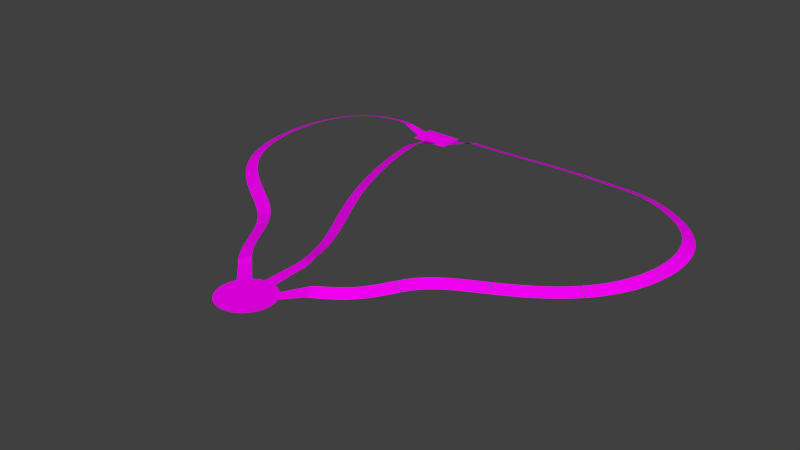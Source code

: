 # Source: exchange_floor.blend  (saved by Blender 2.75.0; exported with 4.5.12 LTS)
import bpy
from mathutils import Matrix  # noqa: F401  (used for matrix-valued properties, if any)

bpy.ops.wm.read_factory_settings(use_empty=True)
scene = bpy.context.scene
scene.name = 'Scene'

# ---- collections
col_collection_11 = bpy.data.collections.new('Collection 11'); scene.collection.children.link(col_collection_11)

# ---- images (referenced by path relative to the original .blend; pixels are not part of the script)
import os
ASSET_DIR = os.environ.get("B2B_ASSET_DIR", "")  # directory of the original .blend (textures are referenced by path, not embedded)
HERE = os.path.dirname(os.path.abspath(__file__))  # packed textures are extracted next to this script under _unpacked/

def load_image(name, relpath, width, height, colorspace="sRGB"):
    """Load a texture the original file referenced (path relative to the .blend, or extracted next to this script)."""
    p = next((c for c in (os.path.join(HERE, relpath), os.path.join(ASSET_DIR, relpath)) if relpath and os.path.exists(c)), "")
    if p:
        img = bpy.data.images.load(p, check_existing=True)
        img.name = name
    else:  # same state as the original file: an image datablock whose file is absent (Cycles renders it pink)
        img = bpy.data.images.new(name, width, height)
        img.source = "FILE"
        img.filepath = "//" + (relpath or name)
    img.colorspace_settings.name = colorspace
    return img
img_metal_dark_png = load_image('metal_dark.png', 'metal_dark.png', 1024, 1024, 'sRGB')
img_grate_defaultmaterial_curvature_png_001 = load_image('grate_DefaultMaterial_Curvature.png.001', 'grate_DefaultMaterial_Curvature.png', 1024, 1024, 'sRGB')
img_reactor_coolant_pump = load_image('reactor_coolant_pump', 'reactor_coolant_pump.png', 1024, 1024, 'sRGB')
img_metal_chrome_png = load_image('metal_chrome.png', 'metal_chrome.png', 1024, 1024, 'sRGB')
img_concrete = load_image('concrete', 'concrete.png', 1024, 1024, 'sRGB')
img_concrete_dark_png = load_image('concrete_dark.png', 'concrete_dark.png', 1024, 1024, 'sRGB')
img_metalwall02_png = load_image('metalwall02.png', 'metalwall02.png', 1024, 1024, 'sRGB')
img_metalwall01_png = load_image('metalwall01.png', 'light.png', 1024, 1024, 'sRGB')
img_metalfloor_blue_png = load_image('metalfloor_blue.png', 'metalfloor_blue.png', 1024, 1024, 'sRGB')
img_metalwall01_blu_png = load_image('metalwall01_blu.png', 'metalwall01_blu.png', 1024, 1024, 'sRGB')
img_metalwall02_dark_png = load_image('metalwall02_dark.png', 'metalwall02_dark.png', 1024, 1024, 'sRGB')
img_metalwall01_green_png = load_image('metalwall01_green.png', 'metalwall01_green.png', 1024, 1024, 'sRGB')
img_metalwall03_dark_png = load_image('metalwall03_dark.png', 'metalwall03_dark.png', 1024, 1024, 'sRGB')

# ---- materials (node trees are filled in below, after node groups)
mat_dark_concrete = bpy.data.materials.new('dark concrete')
mat_dark_concrete.alpha_threshold = 0.0
mat_dark_concrete.roughness = 0.5
mat_dark_metal = bpy.data.materials.new('dark metal')
mat_dark_metal.alpha_threshold = 0.0
mat_dark_metal.roughness = 0.5
mat_grate = bpy.data.materials.new('grate')
mat_grate.alpha_threshold = 0.0
mat_grate.roughness = 0.5
mat_material_003 = bpy.data.materials.new('Material.003')
mat_material_003.alpha_threshold = 0.0
mat_material_003.roughness = 0.5
mat_chrome = bpy.data.materials.new('chrome')
mat_chrome.alpha_threshold = 0.0
mat_chrome.roughness = 0.5
mat_concrete = bpy.data.materials.new('concrete')
mat_concrete.alpha_threshold = 0.0
mat_concrete.roughness = 0.5
mat_material_015 = bpy.data.materials.new('Material.015')
mat_material_015.alpha_threshold = 0.0
mat_material_015.roughness = 0.5
mat_metalwall02 = bpy.data.materials.new('metalwall02')
mat_metalwall02.alpha_threshold = 0.0
mat_metalwall02.roughness = 0.5
mat_metalwall01 = bpy.data.materials.new('metalwall01')
mat_metalwall01.alpha_threshold = 0.0
mat_metalwall01.roughness = 0.5
mat_dark_concrete_002 = bpy.data.materials.new('dark concrete.002')
mat_dark_concrete_002.alpha_threshold = 0.0
mat_dark_concrete_002.roughness = 0.5
mat_metalfloor_blue = bpy.data.materials.new('metalfloor_blue')
mat_metalfloor_blue.alpha_threshold = 0.0
mat_metalfloor_blue.roughness = 0.5
mat_material_008 = bpy.data.materials.new('Material.008')
mat_material_008.alpha_threshold = 0.0
mat_material_008.roughness = 0.5
mat_material_009 = bpy.data.materials.new('Material.009')
mat_material_009.alpha_threshold = 0.0
mat_material_009.roughness = 0.5
mat_material_010 = bpy.data.materials.new('Material.010')
mat_material_010.alpha_threshold = 0.0
mat_material_010.roughness = 0.5
mat_material_011 = bpy.data.materials.new('Material.011')
mat_material_011.alpha_threshold = 0.0
mat_material_011.roughness = 0.5
mat_metalwall02_dark = bpy.data.materials.new('metalwall02_dark')
mat_metalwall02_dark.alpha_threshold = 0.0
mat_metalwall02_dark.roughness = 0.5
mat_material_012 = bpy.data.materials.new('Material.012')
mat_material_012.alpha_threshold = 0.0
mat_material_012.roughness = 0.5
mat_material_013 = bpy.data.materials.new('Material.013')
mat_material_013.alpha_threshold = 0.0
mat_material_013.roughness = 0.5
mat_material_014 = bpy.data.materials.new('Material.014')
mat_material_014.alpha_threshold = 0.0
mat_material_014.roughness = 0.5
mat_material_016 = bpy.data.materials.new('Material.016')
mat_material_016.alpha_threshold = 0.0
mat_material_016.roughness = 0.5
mat_material_017 = bpy.data.materials.new('Material.017')
mat_material_017.alpha_threshold = 0.0
mat_material_017.roughness = 0.5
mat_material_018 = bpy.data.materials.new('Material.018')
mat_material_018.alpha_threshold = 0.0
mat_material_018.roughness = 0.5

# ---- material node trees
mat_dark_metal.use_nodes = True; mat_dark_metal.node_tree.nodes.clear()
_N = mat_dark_metal.node_tree.nodes; _L = mat_dark_metal.node_tree.links
n0 = _N.new('ShaderNodeOutputMaterial'); n0.name = 'Material Output'; n0.location = (300, 300)
n1 = _N.new('ShaderNodeBsdfDiffuse'); n1.name = 'Diffuse BSDF'; n1.location = (10, 300)
n2 = _N.new('ShaderNodeTexImage'); n2.name = 'Image Texture'; n2.location = (-180, 300)
n2.width = 140
n2.image = img_metal_dark_png
_L.new(n1.outputs[0], n0.inputs[0])
_L.new(n2.outputs[0], n1.inputs[0])
n0.is_active_output = True
mat_grate.use_nodes = True; mat_grate.node_tree.nodes.clear()
_N = mat_grate.node_tree.nodes; _L = mat_grate.node_tree.links
n0 = _N.new('ShaderNodeOutputMaterial'); n0.name = 'Material Output'; n0.location = (300, 300)
n1 = _N.new('ShaderNodeBsdfDiffuse'); n1.name = 'Diffuse BSDF'; n1.location = (10, 300)
n2 = _N.new('ShaderNodeTexImage'); n2.name = 'Image Texture'; n2.location = (-180, 300)
n2.width = 140
n2.image = img_grate_defaultmaterial_curvature_png_001
_L.new(n1.outputs[0], n0.inputs[0])
_L.new(n2.outputs[0], n1.inputs[0])
n0.is_active_output = True
mat_material_003.use_nodes = True; mat_material_003.node_tree.nodes.clear()
_N = mat_material_003.node_tree.nodes; _L = mat_material_003.node_tree.links
n0 = _N.new('ShaderNodeOutputMaterial'); n0.name = 'Material Output'; n0.location = (300, 300)
n1 = _N.new('ShaderNodeBsdfDiffuse'); n1.name = 'Diffuse BSDF'; n1.location = (10, 300)
n2 = _N.new('ShaderNodeTexImage'); n2.name = 'Image Texture'; n2.location = (-180, 300)
n2.width = 140
n2.image = img_reactor_coolant_pump
_L.new(n1.outputs[0], n0.inputs[0])
_L.new(n2.outputs[0], n1.inputs[0])
n0.is_active_output = True
mat_chrome.use_nodes = True; mat_chrome.node_tree.nodes.clear()
_N = mat_chrome.node_tree.nodes; _L = mat_chrome.node_tree.links
n0 = _N.new('ShaderNodeOutputMaterial'); n0.name = 'Material Output'; n0.location = (300, 300)
n1 = _N.new('ShaderNodeBsdfDiffuse'); n1.name = 'Diffuse BSDF'; n1.location = (10, 300)
n2 = _N.new('ShaderNodeTexImage'); n2.name = 'Image Texture'; n2.location = (-180, 300)
n2.width = 140
n2.image = img_metal_chrome_png
_L.new(n1.outputs[0], n0.inputs[0])
_L.new(n2.outputs[0], n1.inputs[0])
n0.is_active_output = True
mat_concrete.use_nodes = True; mat_concrete.node_tree.nodes.clear()
_N = mat_concrete.node_tree.nodes; _L = mat_concrete.node_tree.links
n0 = _N.new('ShaderNodeOutputMaterial'); n0.name = 'Material Output'; n0.location = (300, 300)
n1 = _N.new('ShaderNodeBsdfDiffuse'); n1.name = 'Diffuse BSDF'; n1.location = (10, 300)
n2 = _N.new('ShaderNodeTexImage'); n2.name = 'Image Texture'; n2.location = (-180, 300)
n2.width = 140
n2.image = img_concrete
_L.new(n1.outputs[0], n0.inputs[0])
_L.new(n2.outputs[0], n1.inputs[0])
n0.is_active_output = True
mat_material_015.use_nodes = True; mat_material_015.node_tree.nodes.clear()
_N = mat_material_015.node_tree.nodes; _L = mat_material_015.node_tree.links
n0 = _N.new('ShaderNodeOutputMaterial'); n0.name = 'Material Output'; n0.location = (300, 300)
n1 = _N.new('ShaderNodeBsdfDiffuse'); n1.name = 'Diffuse BSDF'; n1.location = (10, 300)
n2 = _N.new('ShaderNodeTexImage'); n2.name = 'Image Texture'; n2.location = (-180, 300)
n2.width = 140
n2.image = img_concrete_dark_png
_L.new(n1.outputs[0], n0.inputs[0])
_L.new(n2.outputs[0], n1.inputs[0])
n0.is_active_output = True
mat_metalwall02.use_nodes = True; mat_metalwall02.node_tree.nodes.clear()
_N = mat_metalwall02.node_tree.nodes; _L = mat_metalwall02.node_tree.links
n0 = _N.new('ShaderNodeOutputMaterial'); n0.name = 'Material Output'; n0.location = (300, 300)
n1 = _N.new('ShaderNodeBsdfDiffuse'); n1.name = 'Diffuse BSDF'; n1.location = (10, 300)
n2 = _N.new('ShaderNodeTexImage'); n2.name = 'Image Texture'; n2.location = (-180, 300)
n2.width = 140
n2.image = img_metalwall02_png
_L.new(n1.outputs[0], n0.inputs[0])
_L.new(n2.outputs[0], n1.inputs[0])
n0.is_active_output = True
mat_metalwall01.use_nodes = True; mat_metalwall01.node_tree.nodes.clear()
_N = mat_metalwall01.node_tree.nodes; _L = mat_metalwall01.node_tree.links
n0 = _N.new('ShaderNodeOutputMaterial'); n0.name = 'Material Output'; n0.location = (300, 300)
n1 = _N.new('ShaderNodeBsdfDiffuse'); n1.name = 'Diffuse BSDF'; n1.location = (10, 300)
n2 = _N.new('ShaderNodeTexImage'); n2.name = 'Image Texture'; n2.location = (-180, 300)
n2.width = 140
n2.image = img_metalwall01_png
_L.new(n1.outputs[0], n0.inputs[0])
_L.new(n2.outputs[0], n1.inputs[0])
n0.is_active_output = True
mat_metalfloor_blue.use_nodes = True; mat_metalfloor_blue.node_tree.nodes.clear()
_N = mat_metalfloor_blue.node_tree.nodes; _L = mat_metalfloor_blue.node_tree.links
n0 = _N.new('ShaderNodeOutputMaterial'); n0.name = 'Material Output'; n0.location = (300, 300)
n1 = _N.new('ShaderNodeBsdfDiffuse'); n1.name = 'Diffuse BSDF'; n1.location = (10, 300)
n2 = _N.new('ShaderNodeTexImage'); n2.name = 'Image Texture'; n2.location = (-180, 300)
n2.width = 140
n2.image = img_metalfloor_blue_png
_L.new(n1.outputs[0], n0.inputs[0])
_L.new(n2.outputs[0], n1.inputs[0])
n0.is_active_output = True
mat_material_008.use_nodes = True; mat_material_008.node_tree.nodes.clear()
_N = mat_material_008.node_tree.nodes; _L = mat_material_008.node_tree.links
n0 = _N.new('ShaderNodeOutputMaterial'); n0.name = 'Material Output'; n0.location = (300, 300)
n1 = _N.new('ShaderNodeBsdfDiffuse'); n1.name = 'Diffuse BSDF'; n1.location = (10, 300)
n2 = _N.new('ShaderNodeTexImage'); n2.name = 'Image Texture'; n2.location = (-180, 300)
n2.width = 140
n2.image = img_metalwall01_blu_png
_L.new(n1.outputs[0], n0.inputs[0])
_L.new(n2.outputs[0], n1.inputs[0])
n0.is_active_output = True
mat_material_009.use_nodes = True; mat_material_009.node_tree.nodes.clear()
_N = mat_material_009.node_tree.nodes; _L = mat_material_009.node_tree.links
n0 = _N.new('ShaderNodeOutputMaterial'); n0.name = 'Material Output'; n0.location = (300, 300)
n1 = _N.new('ShaderNodeBsdfDiffuse'); n1.name = 'Diffuse BSDF'; n1.location = (10, 300)
n2 = _N.new('ShaderNodeTexImage'); n2.name = 'Image Texture'; n2.location = (-180, 300)
n2.width = 140
n2.image = img_metalwall01_blu_png
_L.new(n1.outputs[0], n0.inputs[0])
_L.new(n2.outputs[0], n1.inputs[0])
n0.is_active_output = True
mat_material_010.use_nodes = True; mat_material_010.node_tree.nodes.clear()
_N = mat_material_010.node_tree.nodes; _L = mat_material_010.node_tree.links
n0 = _N.new('ShaderNodeOutputMaterial'); n0.name = 'Material Output'; n0.location = (300, 300)
n1 = _N.new('ShaderNodeBsdfDiffuse'); n1.name = 'Diffuse BSDF'; n1.location = (10, 300)
n2 = _N.new('ShaderNodeTexImage'); n2.name = 'Image Texture'; n2.location = (-180, 300)
n2.width = 140
n2.image = img_metal_chrome_png
_L.new(n1.outputs[0], n0.inputs[0])
_L.new(n2.outputs[0], n1.inputs[0])
n0.is_active_output = True
mat_material_011.use_nodes = True; mat_material_011.node_tree.nodes.clear()
_N = mat_material_011.node_tree.nodes; _L = mat_material_011.node_tree.links
n0 = _N.new('ShaderNodeOutputMaterial'); n0.name = 'Material Output'; n0.location = (300, 300)
n1 = _N.new('ShaderNodeBsdfDiffuse'); n1.name = 'Diffuse BSDF'; n1.location = (10, 300)
n2 = _N.new('ShaderNodeTexImage'); n2.name = 'Image Texture'; n2.location = (-180, 300)
n2.width = 140
n2.image = img_metalwall01_png
_L.new(n1.outputs[0], n0.inputs[0])
_L.new(n2.outputs[0], n1.inputs[0])
n0.is_active_output = True
mat_metalwall02_dark.use_nodes = True; mat_metalwall02_dark.node_tree.nodes.clear()
_N = mat_metalwall02_dark.node_tree.nodes; _L = mat_metalwall02_dark.node_tree.links
n0 = _N.new('ShaderNodeOutputMaterial'); n0.name = 'Material Output'; n0.location = (300, 300)
n1 = _N.new('ShaderNodeBsdfDiffuse'); n1.name = 'Diffuse BSDF'; n1.location = (10, 300)
n2 = _N.new('ShaderNodeTexImage'); n2.name = 'Image Texture'; n2.location = (-180, 300)
n2.width = 140
n2.image = img_metalwall02_dark_png
_L.new(n1.outputs[0], n0.inputs[0])
_L.new(n2.outputs[0], n1.inputs[0])
n0.is_active_output = True
mat_material_012.use_nodes = True; mat_material_012.node_tree.nodes.clear()
_N = mat_material_012.node_tree.nodes; _L = mat_material_012.node_tree.links
n0 = _N.new('ShaderNodeOutputMaterial'); n0.name = 'Material Output'; n0.location = (300, 300)
n1 = _N.new('ShaderNodeBsdfDiffuse'); n1.name = 'Diffuse BSDF'; n1.location = (10, 300)
n2 = _N.new('ShaderNodeTexImage'); n2.name = 'Image Texture'; n2.location = (-180, 300)
n2.width = 140
n2.image = img_metalwall01_green_png
_L.new(n1.outputs[0], n0.inputs[0])
_L.new(n2.outputs[0], n1.inputs[0])
n0.is_active_output = True
mat_material_013.use_nodes = True; mat_material_013.node_tree.nodes.clear()
_N = mat_material_013.node_tree.nodes; _L = mat_material_013.node_tree.links
n0 = _N.new('ShaderNodeOutputMaterial'); n0.name = 'Material Output'; n0.location = (300, 300)
n1 = _N.new('ShaderNodeBsdfDiffuse'); n1.name = 'Diffuse BSDF'; n1.location = (10, 300)
n2 = _N.new('ShaderNodeTexImage'); n2.name = 'Image Texture'; n2.location = (-180, 300)
n2.width = 140
n2.image = img_concrete_dark_png
_L.new(n1.outputs[0], n0.inputs[0])
_L.new(n2.outputs[0], n1.inputs[0])
n0.is_active_output = True
mat_material_014.use_nodes = True; mat_material_014.node_tree.nodes.clear()
_N = mat_material_014.node_tree.nodes; _L = mat_material_014.node_tree.links
n0 = _N.new('ShaderNodeOutputMaterial'); n0.name = 'Material Output'; n0.location = (300, 300)
n1 = _N.new('ShaderNodeBsdfDiffuse'); n1.name = 'Diffuse BSDF'; n1.location = (10, 300)
n2 = _N.new('ShaderNodeTexImage'); n2.name = 'Image Texture'; n2.location = (-180, 300)
n2.width = 140
n2.image = img_concrete
_L.new(n1.outputs[0], n0.inputs[0])
_L.new(n2.outputs[0], n1.inputs[0])
n0.is_active_output = True
mat_material_016.use_nodes = True; mat_material_016.node_tree.nodes.clear()
_N = mat_material_016.node_tree.nodes; _L = mat_material_016.node_tree.links
n0 = _N.new('ShaderNodeOutputMaterial'); n0.name = 'Material Output'; n0.location = (300, 300)
n1 = _N.new('ShaderNodeBsdfDiffuse'); n1.name = 'Diffuse BSDF'; n1.location = (10, 300)
n2 = _N.new('ShaderNodeTexImage'); n2.name = 'Image Texture'; n2.location = (-180, 300)
n2.width = 140
n2.image = img_concrete
_L.new(n1.outputs[0], n0.inputs[0])
_L.new(n2.outputs[0], n1.inputs[0])
n0.is_active_output = True
mat_material_017.use_nodes = True; mat_material_017.node_tree.nodes.clear()
_N = mat_material_017.node_tree.nodes; _L = mat_material_017.node_tree.links
n0 = _N.new('ShaderNodeOutputMaterial'); n0.name = 'Material Output'; n0.location = (300, 300)
n1 = _N.new('ShaderNodeBsdfDiffuse'); n1.name = 'Diffuse BSDF'; n1.location = (10, 300)
n2 = _N.new('ShaderNodeTexImage'); n2.name = 'Image Texture'; n2.location = (-180, 300)
n2.width = 140
n2.image = img_metalwall03_dark_png
_L.new(n1.outputs[0], n0.inputs[0])
_L.new(n2.outputs[0], n1.inputs[0])
n0.is_active_output = True
mat_material_018.use_nodes = True; mat_material_018.node_tree.nodes.clear()
_N = mat_material_018.node_tree.nodes; _L = mat_material_018.node_tree.links
n0 = _N.new('ShaderNodeOutputMaterial'); n0.name = 'Material Output'; n0.location = (300, 300)
n1 = _N.new('ShaderNodeBsdfDiffuse'); n1.name = 'Diffuse BSDF'; n1.location = (10, 300)
n2 = _N.new('ShaderNodeTexImage'); n2.name = 'Image Texture'; n2.location = (-180, 300)
n2.width = 140
n2.image = img_grate_defaultmaterial_curvature_png_001
_L.new(n1.outputs[0], n0.inputs[0])
_L.new(n2.outputs[0], n1.inputs[0])
n0.is_active_output = True

# ---- world
world_world = bpy.data.worlds.new('World'); scene.world = world_world
world_world.color = (0.05088, 0.05088, 0.05088)
world_world.use_sun_shadow = False
world_world.sun_shadow_jitter_overblur = 0.0
world_world.cycles.sampling_method = 'MANUAL'
world_world.cycles.sample_map_resolution = 256

# ---- meshes
me_gear_011 = bpy.data.meshes.new('Gear.011')
me_gear_011.from_pydata([(-1.284, 10.77, -0.04314), (1.274, 10.75, 0.2173), (-5.225, 25.96, -0.01429), (-2.945, 27.1, 0.8846), (1.465, 13.09, 0.4125), (1.266, 14.72, 0.5821), (0.9261, 16.33, 0.8846), (0.5804, 17.95, 0.8846), (0.1504, 19.55, 0.8846), (-0.3569, 21.13, 0.8846), (-0.9333, 22.67, 0.8846), (-1.564, 24.17, 0.8846), (-2.238, 25.65, 0.8846), (-4.542, 24.56, -0.01429), (-3.898, 23.15, -0.01429), (-3.303, 21.73, -0.01429), (-2.763, 20.29, -0.01429), (-2.293, 18.83, -0.01429), (-1.898, 17.36, -0.01429), (-1.581, 15.87, -0.01429), (-1.351, 14.37, -0.01429), (-1.202, 12.85, -0.01429), (-5.296, 26.11, -0.01429), (-3.017, 27.25, 0.8846), (-12.5, 40.26, -0.01429), (-10.18, 41.31, 0.8846), (-3.747, 28.68, 0.8846), (-4.49, 30.09, 0.8846), (-5.237, 31.49, 0.8846), (-5.983, 32.89, 0.8846), (-6.722, 34.28, 0.8846), (-7.449, 35.67, 0.8846), (-8.161, 37.07, 0.8846), (-8.854, 38.47, 0.8846), (-9.526, 39.89, 0.8846), (-11.84, 38.81, -0.01429), (-11.15, 37.36, -0.01429), (-10.44, 35.93, -0.01429), (-9.715, 34.5, -0.01429), (-8.978, 33.09, -0.01429), (-8.233, 31.69, -0.01429), (-7.485, 30.29, -0.01429), (-6.742, 28.9, -0.01429), (-6.01, 27.5, -0.01429), (-12.57, 40.41, -0.01429), (-10.24, 41.45, 0.8846), (-17.95, 55.47, -0.01429), (-15.5, 56.15, 0.8846), (-10.87, 42.88, 0.8846), (-11.47, 44.32, 0.8846), (-12.05, 45.77, 0.8846), (-12.61, 47.23, 0.8846), (-13.15, 48.7, 0.8846), (-13.66, 50.17, 0.8846), (-14.15, 51.65, 0.8846), (-14.62, 53.14, 0.8846), (-15.07, 54.64, 0.8846), (-17.52, 53.93, -0.01429), (-17.06, 52.4, -0.01429), (-16.58, 50.87, -0.01429), (-16.07, 49.35, -0.01429), (-15.55, 47.84, -0.01429), (-15.0, 46.34, -0.01429), (-14.42, 44.84, -0.01429), (-13.83, 43.35, -0.01429), (-13.21, 41.88, -0.01429), (-18.0, 55.63, -0.01429), (-15.54, 56.3, 0.8846), (-20.51, 71.58, -0.5869), (-17.96, 71.49, 0.3119), (-15.94, 57.81, 0.8846), (-16.31, 59.32, 0.8846), (-16.67, 60.84, 0.8846), (-16.99, 62.37, 0.8846), (-17.28, 63.89, 0.8846), (-17.54, 65.42, 0.8846), (-17.75, 66.94, 0.8846), (-17.89, 68.43, 0.8846), (-17.93, 69.88, 0.6031), (-20.48, 69.97, -0.2958), (-20.43, 68.28, -0.01429), (-20.28, 66.64, -0.01429), (-20.06, 65.03, -0.01429), (-19.79, 63.44, -0.01429), (-19.49, 61.86, -0.01429), (-19.15, 60.29, -0.01429), (-18.79, 58.73, -0.01429), (-18.41, 57.17, -0.01429), (-9.037, 6.477, -0.288), (-7.246, 8.29, 0.6109), (-18.17, 19.65, -0.0143), (-16.12, 21.16, 0.8846), (-8.421, 9.379, 0.8846), (-9.405, 10.51, 0.8846), (-10.32, 11.71, 0.8846), (-11.17, 12.96, 0.8846), (-11.98, 14.25, 0.8846), (-12.75, 15.59, 0.8846), (-13.52, 16.98, 0.8846), (-14.31, 18.38, 0.8846), (-15.17, 19.78, 0.8846), (-17.31, 18.4, -0.0143), (-16.51, 17.09, -0.0143), (-15.74, 15.73, -0.01429), (-14.97, 14.34, -0.01429), (-14.17, 12.95, -0.01429), (-13.31, 11.56, -0.01429), (-12.38, 10.21, -0.01429), (-11.38, 8.904, -0.01429), (-10.3, 7.659, -0.01429), (-18.26, 19.77, -0.0143), (-16.22, 21.3, 0.8846), (-30.28, 29.37, -0.0143), (-28.84, 31.48, 0.8846), (-17.28, 22.61, 0.8846), (-18.43, 23.84, 0.8846), (-19.65, 24.98, 0.8846), (-20.93, 26.04, 0.8846), (-22.23, 27.03, 0.8846), (-23.56, 27.97, 0.8846), (-24.89, 28.86, 0.8846), (-26.22, 29.74, 0.8846), (-27.54, 30.61, 0.8846), (-28.95, 28.48, -0.0143), (-27.62, 27.61, -0.0143), (-26.31, 26.74, -0.0143), (-25.01, 25.87, -0.0143), (-23.73, 24.97, -0.0143), (-22.51, 24.04, -0.0143), (-21.33, 23.07, -0.0143), (-20.23, 22.04, -0.0143), (-19.2, 20.94, -0.0143), (-30.41, 29.46, -0.0143), (-28.97, 31.57, 0.8846), (-42.09, 40.64, -0.0143), (-39.94, 42.01, 0.8846), (-30.25, 32.46, 0.8846), (-31.51, 33.36, 0.8846), (-32.73, 34.3, 0.8846), (-33.92, 35.27, 0.8846), (-35.07, 36.28, 0.8846), (-36.16, 37.34, 0.8846), (-37.21, 38.43, 0.8846), (-38.19, 39.58, 0.8846), (-39.1, 40.77, 0.8846), (-41.17, 39.28, -0.0143), (-40.17, 37.97, -0.0143), (-39.1, 36.73, -0.0143), (-37.97, 35.54, -0.0143), (-36.79, 34.41, -0.0143), (-35.57, 33.33, -0.0143), (-34.32, 32.3, -0.0143), (-33.03, 31.32, -0.0143), (-31.73, 30.38, -0.0143), (-42.18, 40.78, -0.0143), (-40.02, 42.14, 0.8846), (-46.65, 56.39, -0.0143), (-44.1, 56.47, 0.8846), (-40.78, 43.43, 0.8846), (-41.46, 44.77, 0.8846), (-42.05, 46.14, 0.8846), (-42.57, 47.55, 0.8846), (-43.01, 48.99, 0.8846), (-43.37, 50.46, 0.8846), (-43.66, 51.94, 0.8846), (-43.88, 53.44, 0.8846), (-44.03, 54.95, 0.8846), (-46.57, 54.76, -0.0143), (-46.41, 53.14, -0.0143), (-46.18, 51.52, -0.0143), (-45.86, 49.91, -0.0143), (-45.47, 48.31, -0.0143), (-44.99, 46.74, -0.0143), (-44.42, 45.19, -0.0143), (-43.76, 43.68, -0.0143), (-43.02, 42.21, -0.0143), (-46.66, 56.56, -0.0143), (-44.11, 56.62, 0.8846), (-42.73, 72.36, -0.0143), (-40.62, 70.93, 0.8846), (-44.11, 58.14, 0.8846), (-44.04, 59.66, 0.8846), (-43.91, 61.17, 0.8846), (-43.69, 62.66, 0.8846), (-43.41, 64.14, 0.8846), (-43.04, 65.59, 0.8846), (-42.58, 67.01, 0.8846), (-42.02, 68.38, 0.8846), (-41.37, 69.69, 0.8846), (-43.61, 70.92, -0.0143), (-44.35, 69.42, -0.0143), (-44.97, 67.87, -0.0143), (-45.49, 66.3, -0.0143), (-45.89, 64.7, -0.0143), (-46.21, 63.08, -0.0143), (-46.44, 61.46, -0.0143), (-46.59, 59.83, -0.0143), (-46.66, 58.19, -0.0143), (-42.64, 72.5, -0.0143), (-40.54, 71.05, 0.8846), (-27.81, 79.03, -0.2281), (-27.88, 76.48, 0.6708), (-39.67, 72.19, 0.8846), (-38.69, 73.21, 0.8846), (-37.6, 74.11, 0.8846), (-36.42, 74.85, 0.8846), (-35.14, 75.45, 0.8846), (-33.79, 75.9, 0.8846), (-32.38, 76.21, 0.8846), (-30.92, 76.4, 0.8846), (-29.44, 76.48, 0.8846), (-29.5, 79.03, -0.0143), (-31.16, 78.93, -0.0143), (-32.82, 78.72, -0.0143), (-34.47, 78.35, -0.0143), (-36.08, 77.82, -0.0143), (-37.64, 77.09, -0.0143), (-39.1, 76.17, -0.0143), (-40.42, 75.08, -0.0143), (-41.6, 73.84, -0.0143), (8.331, 6.087, -0.01429), (7.143, 8.406, 0.6784), (19.66, 17.71, -0.0143), (17.46, 18.99, 0.8846), (8.593, 9.133, 0.8846), (9.878, 9.911, 0.8846), (11.1, 10.76, 0.8846), (12.25, 11.68, 0.8846), (13.31, 12.69, 0.8846), (14.27, 13.78, 0.8846), (15.13, 14.96, 0.8846), (15.92, 16.23, 0.8846), (16.68, 17.58, 0.8846), (18.91, 16.34, -0.0143), (18.12, 14.93, -0.0143), (17.24, 13.53, -0.0143), (16.26, 12.18, -0.0143), (15.14, 10.92, -0.01429), (13.93, 9.765, -0.01429), (12.63, 8.721, -0.0143), (11.27, 7.775, -0.01429), (9.861, 6.923, -0.01429), (19.74, 17.84, -0.0143), (17.54, 19.13, 0.8846), (31.61, 26.91, -0.0143), (30.43, 29.17, 0.8846), (18.43, 20.56, 0.8846), (19.47, 21.94, 0.8846), (20.67, 23.2, 0.8846), (21.98, 24.32, 0.8846), (23.36, 25.29, 0.8846), (24.77, 26.16, 0.8846), (26.19, 26.96, 0.8846), (27.61, 27.71, 0.8846), (29.03, 28.44, 0.8846), (30.2, 26.18, -0.0143), (28.79, 25.46, -0.0143), (27.41, 24.72, -0.0143), (26.06, 23.96, -0.0143), (24.76, 23.17, -0.0143), (23.54, 22.3, -0.0143), (22.42, 21.35, -0.0143), (21.42, 20.29, -0.0143), (20.53, 19.12, -0.0143), (31.75, 26.98, -0.0143), (30.57, 29.24, 0.8846), (44.92, 36.31, -0.0143), (43.05, 38.05, 0.8846), (31.95, 29.98, 0.8846), (33.32, 30.73, 0.8846), (34.66, 31.5, 0.8846), (35.97, 32.31, 0.8846), (37.26, 33.15, 0.8846), (38.51, 34.04, 0.8846), (39.72, 34.97, 0.8846), (40.88, 35.94, 0.8846), (42.0, 36.97, 0.8846), (43.77, 35.14, -0.0143), (42.56, 34.03, -0.0143), (41.31, 32.98, -0.0143), (40.02, 31.99, -0.0143), (38.69, 31.05, -0.0143), (37.34, 30.16, -0.0143), (35.96, 29.31, -0.0143), (34.57, 28.51, -0.0143), (33.16, 27.73, -0.0143), (45.03, 36.43, -0.0143), (43.15, 38.16, 0.8846), (52.35, 50.93, -0.0143), (49.84, 51.41, 0.8846), (44.15, 39.29, 0.8846), (45.08, 40.48, 0.8846), (45.94, 41.71, 0.8846), (46.73, 42.99, 0.8846), (47.44, 44.31, 0.8846), (48.08, 45.67, 0.8846), (48.63, 47.06, 0.8846), (49.12, 48.49, 0.8846), (49.52, 49.94, 0.8846), (52.0, 49.32, -0.0143), (51.55, 47.74, -0.0143), (51.02, 46.18, -0.0143), (50.42, 44.65, -0.0143), (49.71, 43.16, -0.0143), (48.93, 41.71, -0.0143), (48.07, 40.31, -0.0143), (47.13, 38.96, -0.0143), (46.11, 37.66, -0.0143), (52.38, 51.09, -0.0143), (49.87, 51.56, 0.8846), (50.05, 67.21, -0.0143), (47.86, 65.9, 0.8846), (50.1, 53.04, 0.8846), (50.26, 54.53, 0.8846), (50.31, 56.03, 0.8846), (50.28, 57.52, 0.8846), (50.14, 59.0, 0.8846), (49.91, 60.46, 0.8846), (49.57, 61.89, 0.8846), (49.12, 63.28, 0.8846), (48.55, 64.62, 0.8846), (50.84, 65.72, -0.0143), (51.5, 64.17, -0.0143), (52.02, 62.58, -0.0143), (52.41, 60.96, -0.0143), (52.67, 59.31, -0.0143), (52.82, 57.66, -0.0143), (52.86, 56.01, -0.0143), (52.8, 54.36, -0.0143), (52.63, 52.72, -0.0143), (49.96, 67.35, -0.0143), (47.79, 66.03, 0.8846), (37.22, 77.5, -0.0143), (36.24, 75.15, 0.8846), (46.98, 67.23, 0.8846), (46.05, 68.37, 0.8846), (45.04, 69.43, 0.8846), (43.94, 70.43, 0.8846), (42.77, 71.37, 0.8846), (41.54, 72.24, 0.8846), (40.26, 73.06, 0.8846), (38.94, 73.82, 0.8846), (37.6, 74.53, 0.8846), (38.72, 76.81, -0.0143), (40.17, 76.06, -0.0143), (41.58, 75.24, -0.0143), (42.96, 74.35, -0.0143), (44.3, 73.4, -0.0143), (45.59, 72.37, -0.0143), (46.82, 71.26, -0.0143), (47.97, 70.05, -0.0143), (49.02, 68.75, -0.0143), (37.07, 77.56, -0.0143), (36.1, 75.21, 0.8846), (21.04, 79.56, -0.0143), (20.96, 77.01, 0.8846), (34.72, 75.71, 0.8846), (33.31, 76.09, 0.8846), (31.87, 76.36, 0.8846), (30.37, 76.53, 0.8846), (28.83, 76.64, 0.8846), (27.26, 76.73, 0.8846), (25.69, 76.81, 0.8846), (24.11, 76.88, 0.8846), (22.53, 76.95, 0.8846), (22.64, 79.5, -0.0143), (24.22, 79.43, -0.0143), (25.81, 79.35, -0.0143), (27.4, 79.27, -0.0143), (28.99, 79.18, -0.0143), (30.6, 79.07, -0.0143), (32.23, 78.88, -0.0143), (33.87, 78.58, -0.0143), (35.5, 78.14, -0.0143), (20.88, 79.56, -0.0143), (20.8, 77.01, 0.8846), (4.96, 79.28, -0.0143), (5.086, 76.73, 0.8846), (19.23, 77.06, 0.8846), (17.66, 77.09, 0.8846), (16.1, 77.1, 0.8846), (14.53, 77.09, 0.8846), (12.96, 77.06, 0.8846), (11.39, 77.01, 0.8846), (9.82, 76.95, 0.8846), (8.245, 76.88, 0.8846), (6.667, 76.81, 0.8846), (6.543, 79.36, -0.0143), (8.129, 79.43, -0.0143), (9.717, 79.5, -0.0143), (11.31, 79.56, -0.0143), (12.9, 79.6, -0.0143), (14.5, 79.63, -0.0143), (16.1, 79.64, -0.0143), (17.69, 79.64, -0.0143), (19.29, 79.61, -0.0143), (4.801, 79.27, -0.0143), (4.927, 76.72, 0.8846), (-11.03, 78.96, -0.643), (-11.14, 76.42, 0.2559), (3.344, 76.64, 0.8846), (1.758, 76.57, 0.8846), (0.1684, 76.5, 0.8846), (-1.424, 76.44, 0.8846), (-3.019, 76.39, 0.8846), (-4.616, 76.35, 0.8846), (-6.217, 76.33, 0.8846), (-7.821, 76.34, 0.8846), (-9.428, 76.36, 0.8846), (-9.364, 78.91, -0.0143), (-7.798, 78.89, -0.0143), (-6.23, 78.88, -0.0143), (-4.659, 78.9, -0.0143), (-3.086, 78.94, -0.0143), (-1.512, 78.98, -0.0143), (0.06346, 79.05, -0.0143), (1.641, 79.12, -0.0143), (3.22, 79.19, -0.0143), (-15.32, 79.09, -1.16), (-15.43, 76.4, -1.275), (-23.83, 79.09, -1.16), (-23.94, 76.4, -1.275), (-15.32, 80.53, -1.16), (-23.83, 80.53, -1.16), (-15.43, 74.83, -1.275), (-23.94, 74.83, -1.275), (-20.59, 75.32, -1.2), (-17.88, 75.23, -1.237), (-5.097, 2.499, -0.03715), (-3.306, 4.516, -0.193), (4.029e-07, 5.768, -0.04314), (-1.284, 5.624, -0.04314), (-2.503, 5.197, -0.04314), (-3.597, 4.51, -0.04314), (-4.51, 3.597, -0.04314), (-5.197, 2.503, -0.04314), (-5.624, 1.284, -0.04314), (-5.768, -9.858e-07, -0.04314), (-5.624, -1.284, -0.04314), (-5.197, -2.503, -0.04314), (-4.51, -3.597, -0.04314), (-3.597, -4.51, -0.04314), (-2.503, -5.197, -0.04314), (-1.284, -5.624, -0.04314), (2.282e-06, -5.768, -0.04314), (1.284, -5.624, -0.04314), (2.503, -5.197, -0.04314), (3.597, -4.51, -0.04314), (4.51, -3.597, -0.04314), (5.197, -2.503, -0.04314), (5.624, -1.284, -0.04314), (5.768, 4.149e-06, -0.04314), (5.624, 1.284, -0.04314), (5.197, 2.503, -0.04314), (4.51, 3.597, -0.04314), (3.597, 4.51, -0.04314), (2.503, 5.197, -0.04314), (1.284, 5.624, -0.04314), (-0.005979, 10.91, 0.07159), (3.492, 4.336, -0.08226), (4.656, 2.069, -0.08226)], [], [(13, 12, 3, 2), (0, 1, 4, 21), (21, 4, 5, 20), (20, 5, 6, 19), (19, 6, 7, 18), (18, 7, 8, 17), (17, 8, 9, 16), (16, 9, 10, 15), (15, 10, 11, 14), (14, 11, 12, 13), (35, 34, 25, 24), (22, 23, 26, 43), (43, 26, 27, 42), (42, 27, 28, 41), (41, 28, 29, 40), (40, 29, 30, 39), (39, 30, 31, 38), (38, 31, 32, 37), (37, 32, 33, 36), (36, 33, 34, 35), (57, 56, 47, 46), (44, 45, 48, 65), (65, 48, 49, 64), (64, 49, 50, 63), (63, 50, 51, 62), (62, 51, 52, 61), (61, 52, 53, 60), (60, 53, 54, 59), (59, 54, 55, 58), (58, 55, 56, 57), (79, 78, 69, 68), (66, 67, 70, 87), (87, 70, 71, 86), (86, 71, 72, 85), (85, 72, 73, 84), (84, 73, 74, 83), (83, 74, 75, 82), (82, 75, 76, 81), (81, 76, 77, 80), (80, 77, 78, 79), (101, 100, 91, 90), (88, 89, 92, 109), (109, 92, 93, 108), (108, 93, 94, 107), (107, 94, 95, 106), (106, 95, 96, 105), (105, 96, 97, 104), (104, 97, 98, 103), (103, 98, 99, 102), (102, 99, 100, 101), (123, 122, 113, 112), (110, 111, 114, 131), (131, 114, 115, 130), (130, 115, 116, 129), (129, 116, 117, 128), (128, 117, 118, 127), (127, 118, 119, 126), (126, 119, 120, 125), (125, 120, 121, 124), (124, 121, 122, 123), (145, 144, 135, 134), (132, 133, 136, 153), (153, 136, 137, 152), (152, 137, 138, 151), (151, 138, 139, 150), (150, 139, 140, 149), (149, 140, 141, 148), (148, 141, 142, 147), (147, 142, 143, 146), (146, 143, 144, 145), (167, 166, 157, 156), (154, 155, 158, 175), (175, 158, 159, 174), (174, 159, 160, 173), (173, 160, 161, 172), (172, 161, 162, 171), (171, 162, 163, 170), (170, 163, 164, 169), (169, 164, 165, 168), (168, 165, 166, 167), (189, 188, 179, 178), (176, 177, 180, 197), (197, 180, 181, 196), (196, 181, 182, 195), (195, 182, 183, 194), (194, 183, 184, 193), (193, 184, 185, 192), (192, 185, 186, 191), (191, 186, 187, 190), (190, 187, 188, 189), (211, 210, 201, 200), (198, 199, 202, 219), (219, 202, 203, 218), (218, 203, 204, 217), (217, 204, 205, 216), (216, 205, 206, 215), (215, 206, 207, 214), (214, 207, 208, 213), (213, 208, 209, 212), (212, 209, 210, 211), (233, 222, 223, 232), (220, 241, 224, 221), (241, 240, 225, 224), (240, 239, 226, 225), (239, 238, 227, 226), (238, 237, 228, 227), (237, 236, 229, 228), (236, 235, 230, 229), (235, 234, 231, 230), (234, 233, 232, 231), (255, 244, 245, 254), (242, 263, 246, 243), (263, 262, 247, 246), (262, 261, 248, 247), (261, 260, 249, 248), (260, 259, 250, 249), (259, 258, 251, 250), (258, 257, 252, 251), (257, 256, 253, 252), (256, 255, 254, 253), (277, 266, 267, 276), (264, 285, 268, 265), (285, 284, 269, 268), (284, 283, 270, 269), (283, 282, 271, 270), (282, 281, 272, 271), (281, 280, 273, 272), (280, 279, 274, 273), (279, 278, 275, 274), (278, 277, 276, 275), (299, 288, 289, 298), (286, 307, 290, 287), (307, 306, 291, 290), (306, 305, 292, 291), (305, 304, 293, 292), (304, 303, 294, 293), (303, 302, 295, 294), (302, 301, 296, 295), (301, 300, 297, 296), (300, 299, 298, 297), (321, 310, 311, 320), (308, 329, 312, 309), (329, 328, 313, 312), (328, 327, 314, 313), (327, 326, 315, 314), (326, 325, 316, 315), (325, 324, 317, 316), (324, 323, 318, 317), (323, 322, 319, 318), (322, 321, 320, 319), (343, 332, 333, 342), (330, 351, 334, 331), (351, 350, 335, 334), (350, 349, 336, 335), (349, 348, 337, 336), (348, 347, 338, 337), (347, 346, 339, 338), (346, 345, 340, 339), (345, 344, 341, 340), (344, 343, 342, 341), (365, 354, 355, 364), (352, 373, 356, 353), (373, 372, 357, 356), (372, 371, 358, 357), (371, 370, 359, 358), (370, 369, 360, 359), (369, 368, 361, 360), (368, 367, 362, 361), (367, 366, 363, 362), (366, 365, 364, 363), (387, 376, 377, 386), (374, 395, 378, 375), (395, 394, 379, 378), (394, 393, 380, 379), (393, 392, 381, 380), (392, 391, 382, 381), (391, 390, 383, 382), (390, 389, 384, 383), (389, 388, 385, 384), (388, 387, 386, 385), (409, 398, 399, 408), (396, 417, 400, 397), (417, 416, 401, 400), (416, 415, 402, 401), (415, 414, 403, 402), (414, 413, 404, 403), (413, 412, 405, 404), (412, 411, 406, 405), (411, 410, 407, 406), (410, 409, 408, 407), (399, 398, 418, 419), (419, 418, 420, 421), (420, 418, 422, 423), (419, 421, 425, 424), (68, 69, 427, 426), (201, 421, 420, 200), (89, 88, 428, 429), (439, 440, 441, 442, 443, 444, 445, 446, 447, 448, 449, 450, 451, 452, 453, 454, 455, 456, 457, 430, 431, 432, 433, 434, 435, 436, 437, 438), (430, 457, 1, 458), (431, 430, 458, 0), (220, 221, 459, 460)])
me_gear_011.polygons.foreach_set('material_index', [2, 2, 2, 2, 2, 2, 2, 2, 2, 2, 2, 2, 2, 2, 2, 2, 2, 2, 2, 2, 2, 2, 2, 2, 2, 2, 2, 2, 2, 2, 2, 2, 2, 2, 2, 2, 2, 2, 2, 2, 2, 2, 2, 2, 2, 2, 2, 2, 2, 2, 2, 2, 2, 2, 2, 2, 2, 2, 2, 2, 2, 2, 2, 2, 2, 2, 2, 2, 2, 2, 2, 2, 2, 2, 2, 2, 2, 2, 2, 2, 2, 2, 2, 2, 2, 2, 2, 2, 2, 2, 2, 2, 2, 2, 2, 2, 2, 2, 2, 2, 2, 2, 2, 2, 2, 2, 2, 2, 2, 2, 2, 2, 2, 2, 2, 2, 2, 2, 2, 2, 2, 2, 2, 2, 2, 2, 2, 2, 2, 2, 2, 2, 2, 2, 2, 2, 2, 2, 2, 2, 2, 2, 2, 2, 2, 2, 2, 2, 2, 2, 2, 2, 2, 2, 2, 2, 2, 2, 2, 2, 2, 2, 2, 2, 2, 2, 2, 2, 2, 2, 2, 2, 2, 2, 2, 2, 2, 2, 2, 2, 2, 2, 2, 2, 2, 2, 2, 2, 2, 2, 2, 2, 2, 2, 2, 2, 2, 21, 21, 21, 2])
_uv = me_gear_011.uv_layers.new(name='UVMap')
_uv.uv.foreach_set('vector', [-0.4329, 3.233, 1.433, 3.233, 1.433, 3.916, -0.4329, 3.916, -0.4329, -2.916, 1.433, -2.916, 1.433, -2.233, -0.4329, -2.233, -0.4329, -2.233, 1.433, -2.233, 1.433, -1.549, -0.4329, -1.549, -0.4329, -1.549, 1.433, -1.549, 1.433, -0.8663, -0.4329, -0.8663, -0.4329, -0.8663, 1.433, -0.8663, 1.433, -0.1831, -0.4329, -0.1831, -0.4329, -0.1831, 1.433, -0.1831, 1.433, 0.5, -0.4329, 0.5, -0.4329, 0.5, 1.433, 0.5, 1.433, 1.183, -0.4329, 1.183, -0.4329, 1.183, 1.433, 1.183, 1.433, 1.866, -0.4329, 1.866, -0.4329, 1.866, 1.433, 1.866, 1.433, 2.549, -0.4329, 2.549, -0.4329, 2.549, 1.433, 2.549, 1.433, 3.233, -0.4329, 3.233, -0.4329, 3.233, 1.433, 3.233, 1.433, 3.916, -0.4329, 3.916, -0.4329, -2.916, 1.433, -2.916, 1.433, -2.233, -0.4329, -2.233, -0.4329, -2.233, 1.433, -2.233, 1.433, -1.549, -0.4329, -1.549, -0.4329, -1.549, 1.433, -1.549, 1.433, -0.8663, -0.4329, -0.8663, -0.4329, -0.8663, 1.433, -0.8663, 1.433, -0.1831, -0.4329, -0.1831, -0.4329, -0.1831, 1.433, -0.1831, 1.433, 0.5, -0.4329, 0.5, -0.4329, 0.5, 1.433, 0.5, 1.433, 1.183, -0.4329, 1.183, -0.4329, 1.183, 1.433, 1.183, 1.433, 1.866, -0.4329, 1.866, -0.4329, 1.866, 1.433, 1.866, 1.433, 2.549, -0.4329, 2.549, -0.4329, 2.549, 1.433, 2.549, 1.433, 3.233, -0.4329, 3.233, -0.4329, 3.233, 1.433, 3.233, 1.433, 3.916, -0.4329, 3.916, -0.4329, -2.916, 1.433, -2.916, 1.433, -2.233, -0.4329, -2.233, -0.4329, -2.233, 1.433, -2.233, 1.433, -1.549, -0.4329, -1.549, -0.4329, -1.549, 1.433, -1.549, 1.433, -0.8663, -0.4329, -0.8663, -0.4329, -0.8663, 1.433, -0.8663, 1.433, -0.1831, -0.4329, -0.1831, -0.4329, -0.1831, 1.433, -0.1831, 1.433, 0.5, -0.4329, 0.5, -0.4329, 0.5, 1.433, 0.5, 1.433, 1.183, -0.4329, 1.183, -0.4329, 1.183, 1.433, 1.183, 1.433, 1.866, -0.4329, 1.866, -0.4329, 1.866, 1.433, 1.866, 1.433, 2.549, -0.4329, 2.549, -0.4329, 2.549, 1.433, 2.549, 1.433, 3.233, -0.4329, 3.233, -0.4329, 3.233, 1.433, 3.233, 1.433, 3.916, -0.4329, 3.916, -0.4329, -2.916, 1.433, -2.916, 1.433, -2.233, -0.4329, -2.233, -0.4329, -2.233, 1.433, -2.233, 1.433, -1.549, -0.4329, -1.549, -0.4329, -1.549, 1.433, -1.549, 1.433, -0.8663, -0.4329, -0.8663, -0.4329, -0.8663, 1.433, -0.8663, 1.433, -0.1831, -0.4329, -0.1831, -0.4329, -0.1831, 1.433, -0.1831, 1.433, 0.5, -0.4329, 0.5, -0.4329, 0.5, 1.433, 0.5, 1.433, 1.183, -0.4329, 1.183, -0.4329, 1.183, 1.433, 1.183, 1.433, 1.866, -0.4329, 1.866, -0.4329, 1.866, 1.433, 1.866, 1.433, 2.549, -0.4329, 2.549, -0.4329, 2.549, 1.433, 2.549, 1.433, 3.233, -0.4329, 3.233, -0.4329, 3.233, 1.433, 3.233, 1.433, 3.916, -0.4329, 3.916, -0.4329, -2.916, 1.433, -2.916, 1.433, -2.233, -0.4329, -2.233, -0.4329, -2.233, 1.433, -2.233, 1.433, -1.549, -0.4329, -1.549, -0.4329, -1.549, 1.433, -1.549, 1.433, -0.8663, -0.4329, -0.8663, -0.4329, -0.8663, 1.433, -0.8663, 1.433, -0.1831, -0.4329, -0.1831, -0.4329, -0.1831, 1.433, -0.1831, 1.433, 0.5, -0.4329, 0.5, -0.4329, 0.5, 1.433, 0.5, 1.433, 1.183, -0.4329, 1.183, -0.4329, 1.183, 1.433, 1.183, 1.433, 1.866, -0.4329, 1.866, -0.4329, 1.866, 1.433, 1.866, 1.433, 2.549, -0.4329, 2.549, -0.4329, 2.549, 1.433, 2.549, 1.433, 3.233, -0.4329, 3.233, -0.4329, 3.233, 1.433, 3.233, 1.433, 3.916, -0.4329, 3.916, -0.4329, -2.916, 1.433, -2.916, 1.433, -2.233, -0.4329, -2.233, -0.4329, -2.233, 1.433, -2.233, 1.433, -1.549, -0.4329, -1.549, -0.4329, -1.549, 1.433, -1.549, 1.433, -0.8663, -0.4329, -0.8663, -0.4329, -0.8663, 1.433, -0.8663, 1.433, -0.1831, -0.4329, -0.1831, -0.4329, -0.1831, 1.433, -0.1831, 1.433, 0.5, -0.4329, 0.5, -0.4329, 0.5, 1.433, 0.5, 1.433, 1.183, -0.4329, 1.183, -0.4329, 1.183, 1.433, 1.183, 1.433, 1.866, -0.4329, 1.866, -0.4329, 1.866, 1.433, 1.866, 1.433, 2.549, -0.4329, 2.549, -0.4329, 2.549, 1.433, 2.549, 1.433, 3.233, -0.4329, 3.233, -0.4329, 3.233, 1.433, 3.233, 1.433, 3.916, -0.4329, 3.916, -0.4329, -2.916, 1.433, -2.916, 1.433, -2.233, -0.4329, -2.233, -0.4329, -2.233, 1.433, -2.233, 1.433, -1.549, -0.4329, -1.549, -0.4329, -1.549, 1.433, -1.549, 1.433, -0.8663, -0.4329, -0.8663, -0.4329, -0.8663, 1.433, -0.8663, 1.433, -0.1831, -0.4329, -0.1831, -0.4329, -0.1831, 1.433, -0.1831, 1.433, 0.5, -0.4329, 0.5, -0.4329, 0.5, 1.433, 0.5, 1.433, 1.183, -0.4329, 1.183, -0.4329, 1.183, 1.433, 1.183, 1.433, 1.866, -0.4329, 1.866, -0.4329, 1.866, 1.433, 1.866, 1.433, 2.549, -0.4329, 2.549, -0.4329, 2.549, 1.433, 2.549, 1.433, 3.233, -0.4329, 3.233, -0.4329, 3.233, 1.433, 3.233, 1.433, 3.916, -0.4329, 3.916, -0.4329, -2.916, 1.433, -2.916, 1.433, -2.233, -0.4329, -2.233, -0.4329, -2.233, 1.433, -2.233, 1.433, -1.549, -0.4329, -1.549, -0.4329, -1.549, 1.433, -1.549, 1.433, -0.8663, -0.4329, -0.8663, -0.4329, -0.8663, 1.433, -0.8663, 1.433, -0.1831, -0.4329, -0.1831, -0.4329, -0.1831, 1.433, -0.1831, 1.433, 0.5, -0.4329, 0.5, -0.4329, 0.5, 1.433, 0.5, 1.433, 1.183, -0.4329, 1.183, -0.4329, 1.183, 1.433, 1.183, 1.433, 1.866, -0.4329, 1.866, -0.4329, 1.866, 1.433, 1.866, 1.433, 2.549, -0.4329, 2.549, -0.4329, 2.549, 1.433, 2.549, 1.433, 3.233, -0.4329, 3.233, -0.4329, 3.233, 1.433, 3.233, 1.433, 3.916, -0.4329, 3.916, -0.4329, -2.916, 1.433, -2.916, 1.433, -2.233, -0.4329, -2.233, -0.4329, -2.233, 1.433, -2.233, 1.433, -1.549, -0.4329, -1.549, -0.4329, -1.549, 1.433, -1.549, 1.433, -0.8663, -0.4329, -0.8663, -0.4329, -0.8663, 1.433, -0.8663, 1.433, -0.1831, -0.4329, -0.1831, -0.4329, -0.1831, 1.433, -0.1831, 1.433, 0.5, -0.4329, 0.5, -0.4329, 0.5, 1.433, 0.5, 1.433, 1.183, -0.4329, 1.183, -0.4329, 1.183, 1.433, 1.183, 1.433, 1.866, -0.4329, 1.866, -0.4329, 1.866, 1.433, 1.866, 1.433, 2.549, -0.4329, 2.549, -0.4329, 2.549, 1.433, 2.549, 1.433, 3.233, -0.4329, 3.233, -0.4329, 3.233, 1.433, 3.233, 1.433, 3.916, -0.4329, 3.916, -0.4329, -2.916, 1.433, -2.916, 1.433, -2.233, -0.4329, -2.233, -0.4329, -2.233, 1.433, -2.233, 1.433, -1.549, -0.4329, -1.549, -0.4329, -1.549, 1.433, -1.549, 1.433, -0.8663, -0.4329, -0.8663, -0.4329, -0.8663, 1.433, -0.8663, 1.433, -0.1831, -0.4329, -0.1831, -0.4329, -0.1831, 1.433, -0.1831, 1.433, 0.5, -0.4329, 0.5, -0.4329, 0.5, 1.433, 0.5, 1.433, 1.183, -0.4329, 1.183, -0.4329, 1.183, 1.433, 1.183, 1.433, 1.866, -0.4329, 1.866, -0.4329, 1.866, 1.433, 1.866, 1.433, 2.549, -0.4329, 2.549, -0.4329, 2.549, 1.433, 2.549, 1.433, 3.233, -0.4329, 3.233, -0.4329, 3.233, -0.4329, 3.916, 1.433, 3.916, 1.433, 3.233, -0.4329, -2.916, -0.4329, -2.233, 1.433, -2.233, 1.433, -2.916, -0.4329, -2.233, -0.4329, -1.549, 1.433, -1.549, 1.433, -2.233, -0.4329, -1.549, -0.4329, -0.8663, 1.433, -0.8663, 1.433, -1.549, -0.4329, -0.8663, -0.4329, -0.1831, 1.433, -0.1831, 1.433, -0.8663, -0.4329, -0.1831, -0.4329, 0.5, 1.433, 0.5, 1.433, -0.1831, -0.4329, 0.5, -0.4329, 1.183, 1.433, 1.183, 1.433, 0.5, -0.4329, 1.183, -0.4329, 1.866, 1.433, 1.866, 1.433, 1.183, -0.4329, 1.866, -0.4329, 2.549, 1.433, 2.549, 1.433, 1.866, -0.4329, 2.549, -0.4329, 3.233, 1.433, 3.233, 1.433, 2.549, -0.4329, 3.233, -0.4329, 3.916, 1.433, 3.916, 1.433, 3.233, -0.4329, -2.916, -0.4329, -2.233, 1.433, -2.233, 1.433, -2.916, -0.4329, -2.233, -0.4329, -1.549, 1.433, -1.549, 1.433, -2.233, -0.4329, -1.549, -0.4329, -0.8663, 1.433, -0.8663, 1.433, -1.549, -0.4329, -0.8663, -0.4329, -0.1831, 1.433, -0.1831, 1.433, -0.8663, -0.4329, -0.1831, -0.4329, 0.5, 1.433, 0.5, 1.433, -0.1831, -0.4329, 0.5, -0.4329, 1.183, 1.433, 1.183, 1.433, 0.5, -0.4329, 1.183, -0.4329, 1.866, 1.433, 1.866, 1.433, 1.183, -0.4329, 1.866, -0.4329, 2.549, 1.433, 2.549, 1.433, 1.866, -0.4329, 2.549, -0.4329, 3.233, 1.433, 3.233, 1.433, 2.549, -0.4329, 3.233, -0.4329, 3.916, 1.433, 3.916, 1.433, 3.233, -0.4329, -2.916, -0.4329, -2.233, 1.433, -2.233, 1.433, -2.916, -0.4329, -2.233, -0.4329, -1.549, 1.433, -1.549, 1.433, -2.233, -0.4329, -1.549, -0.4329, -0.8663, 1.433, -0.8663, 1.433, -1.549, -0.4329, -0.8663, -0.4329, -0.1831, 1.433, -0.1831, 1.433, -0.8663, -0.4329, -0.1831, -0.4329, 0.5, 1.433, 0.5, 1.433, -0.1831, -0.4329, 0.5, -0.4329, 1.183, 1.433, 1.183, 1.433, 0.5, -0.4329, 1.183, -0.4329, 1.866, 1.433, 1.866, 1.433, 1.183, -0.4329, 1.866, -0.4329, 2.549, 1.433, 2.549, 1.433, 1.866, -0.4329, 2.549, -0.4329, 3.233, 1.433, 3.233, 1.433, 2.549, -0.4329, 3.233, -0.4329, 3.916, 1.433, 3.916, 1.433, 3.233, -0.4329, -2.916, -0.4329, -2.233, 1.433, -2.233, 1.433, -2.916, -0.4329, -2.233, -0.4329, -1.549, 1.433, -1.549, 1.433, -2.233, -0.4329, -1.549, -0.4329, -0.8663, 1.433, -0.8663, 1.433, -1.549, -0.4329, -0.8663, -0.4329, -0.1831, 1.433, -0.1831, 1.433, -0.8663, -0.4329, -0.1831, -0.4329, 0.5, 1.433, 0.5, 1.433, -0.1831, -0.4329, 0.5, -0.4329, 1.183, 1.433, 1.183, 1.433, 0.5, -0.4329, 1.183, -0.4329, 1.866, 1.433, 1.866, 1.433, 1.183, -0.4329, 1.866, -0.4329, 2.549, 1.433, 2.549, 1.433, 1.866, -0.4329, 2.549, -0.4329, 3.233, 1.433, 3.233, 1.433, 2.549, -0.4329, 3.233, -0.4329, 3.916, 1.433, 3.916, 1.433, 3.233, -0.4329, -2.916, -0.4329, -2.233, 1.433, -2.233, 1.433, -2.916, -0.4329, -2.233, -0.4329, -1.549, 1.433, -1.549, 1.433, -2.233, -0.4329, -1.549, -0.4329, -0.8663, 1.433, -0.8663, 1.433, -1.549, -0.4329, -0.8663, -0.4329, -0.1831, 1.433, -0.1831, 1.433, -0.8663, -0.4329, -0.1831, -0.4329, 0.5, 1.433, 0.5, 1.433, -0.1831, -0.4329, 0.5, -0.4329, 1.183, 1.433, 1.183, 1.433, 0.5, -0.4329, 1.183, -0.4329, 1.866, 1.433, 1.866, 1.433, 1.183, -0.4329, 1.866, -0.4329, 2.549, 1.433, 2.549, 1.433, 1.866, -0.4329, 2.549, -0.4329, 3.233, 1.433, 3.233, 1.433, 2.549, -0.4329, 3.233, -0.4329, 3.916, 1.433, 3.916, 1.433, 3.233, -0.4329, -2.916, -0.4329, -2.233, 1.433, -2.233, 1.433, -2.916, -0.4329, -2.233, -0.4329, -1.549, 1.433, -1.549, 1.433, -2.233, -0.4329, -1.549, -0.4329, -0.8663, 1.433, -0.8663, 1.433, -1.549, -0.4329, -0.8663, -0.4329, -0.1831, 1.433, -0.1831, 1.433, -0.8663, -0.4329, -0.1831, -0.4329, 0.5, 1.433, 0.5, 1.433, -0.1831, -0.4329, 0.5, -0.4329, 1.183, 1.433, 1.183, 1.433, 0.5, -0.4329, 1.183, -0.4329, 1.866, 1.433, 1.866, 1.433, 1.183, -0.4329, 1.866, -0.4329, 2.549, 1.433, 2.549, 1.433, 1.866, -0.4329, 2.549, -0.4329, 3.233, 1.433, 3.233, 1.433, 2.549, -0.4329, 3.233, -0.4329, 3.916, 1.433, 3.916, 1.433, 3.233, -0.4329, -2.916, -0.4329, -2.233, 1.433, -2.233, 1.433, -2.916, -0.4329, -2.233, -0.4329, -1.549, 1.433, -1.549, 1.433, -2.233, -0.4329, -1.549, -0.4329, -0.8663, 1.433, -0.8663, 1.433, -1.549, -0.4329, -0.8663, -0.4329, -0.1831, 1.433, -0.1831, 1.433, -0.8663, -0.4329, -0.1831, -0.4329, 0.5, 1.433, 0.5, 1.433, -0.1831, -0.4329, 0.5, -0.4329, 1.183, 1.433, 1.183, 1.433, 0.5, -0.4329, 1.183, -0.4329, 1.866, 1.433, 1.866, 1.433, 1.183, -0.4329, 1.866, -0.4329, 2.549, 1.433, 2.549, 1.433, 1.866, -0.4329, 2.549, -0.4329, 3.233, 1.433, 3.233, 1.433, 2.549, -0.4329, 3.233, -0.4329, 3.916, 1.433, 3.916, 1.433, 3.233, -0.4329, -2.916, -0.4329, -2.233, 1.433, -2.233, 1.433, -2.916, -0.4329, -2.233, -0.4329, -1.549, 1.433, -1.549, 1.433, -2.233, -0.4329, -1.549, -0.4329, -0.8663, 1.433, -0.8663, 1.433, -1.549, -0.4329, -0.8663, -0.4329, -0.1831, 1.433, -0.1831, 1.433, -0.8663, -0.4329, -0.1831, -0.4329, 0.5, 1.433, 0.5, 1.433, -0.1831, -0.4329, 0.5, -0.4329, 1.183, 1.433, 1.183, 1.433, 0.5, -0.4329, 1.183, -0.4329, 1.866, 1.433, 1.866, 1.433, 1.183, -0.4329, 1.866, -0.4329, 2.549, 1.433, 2.549, 1.433, 1.866, -0.4329, 2.549, -0.4329, 3.233, 1.433, 3.233, 1.433, 2.549, -0.4329, 3.233, -0.4329, 3.916, 1.433, 3.916, 1.433, 3.233, -0.4329, -2.916, -0.4329, -2.233, 1.433, -2.233, 1.433, -2.916, -0.4329, -2.233, -0.4329, -1.549, 1.433, -1.549, 1.433, -2.233, -0.4329, -1.549, -0.4329, -0.8663, 1.433, -0.8663, 1.433, -1.549, -0.4329, -0.8663, -0.4329, -0.1831, 1.433, -0.1831, 1.433, -0.8663, -0.4329, -0.1831, -0.4329, 0.5, 1.433, 0.5, 1.433, -0.1831, -0.4329, 0.5, -0.4329, 1.183, 1.433, 1.183, 1.433, 0.5, -0.4329, 1.183, -0.4329, 1.866, 1.433, 1.866, 1.433, 1.183, -0.4329, 1.866, -0.4329, 2.549, 1.433, 2.549, 1.433, 1.866, -0.4329, 2.549, -0.4329, 3.233, 1.433, 3.233, 1.433, 2.549, 1.0, 1.0, 0.0004944, 0.9708, 0.0, 0.02261, 1.0, 0.0, 3.436, -0.5663, 3.514, 1.32, -2.436, 1.321, -2.514, -0.5651, -2.436, 1.321, 3.514, 1.32, 3.514, 2.323, -2.436, 2.324, 3.436, -0.5663, -2.514, -0.5651, -2.514, -1.662, 3.436, -1.663, 1.334, 1.8, -0.7048, 2.089, -0.7048, -0.9965, 1.352, -1.089, 1.433, 3.916, -2.514, -0.5651, -2.436, 1.321, -0.4329, 3.916, 1.433, -2.916, -0.4329, -2.916, -0.4329, -2.916, 1.433, -2.916, -1.915, 2.51, -2.456, 2.161, -2.905, 1.7, -3.24, 1.151, -3.445, 0.5414, -3.509, -0.09884, -3.429, -0.7372, -3.208, -1.342, -2.859, -1.882, -2.399, -2.331, -1.85, -2.667, -1.24, -2.871, -0.5993, -2.935, 0.03906, -2.855, 0.6436, -2.635, 1.184, -2.286, 1.633, -1.825, 1.969, -1.276, 2.173, -0.6661, 2.237, -0.02592, 2.157, 0.6125, 1.937, 1.217, 1.588, 1.757, 1.127, 2.207, 0.5779, 2.542, -0.03203, 2.747, -0.6723, 2.811, -1.311, 2.731, 2.237, -0.02592, 2.173, -0.6661, 4.734, -0.6336, 4.798, 0.006579, 2.157, 0.6125, 2.237, -0.02592, 4.798, 0.006579, 4.718, 0.645, 1.962, -0.6245, 2.588, 1.018, -1.009, 0.9332, -1.588, -0.6243])
me_gear_011.materials.append(mat_dark_concrete)
me_gear_011.materials.append(mat_dark_metal)
me_gear_011.materials.append(mat_grate)
me_gear_011.materials.append(mat_material_003)
me_gear_011.materials.append(mat_chrome)
me_gear_011.materials.append(mat_concrete)
me_gear_011.materials.append(mat_material_015)
me_gear_011.materials.append(mat_metalwall02)
me_gear_011.materials.append(mat_metalwall01)
me_gear_011.materials.append(mat_dark_concrete_002)
me_gear_011.materials.append(mat_metalfloor_blue)
me_gear_011.materials.append(mat_material_008)
me_gear_011.materials.append(mat_material_009)
me_gear_011.materials.append(mat_material_010)
me_gear_011.materials.append(mat_material_011)
me_gear_011.materials.append(mat_metalwall02_dark)
me_gear_011.materials.append(mat_material_012)
me_gear_011.materials.append(mat_material_013)
me_gear_011.materials.append(mat_material_014)
me_gear_011.materials.append(mat_material_016)
me_gear_011.materials.append(mat_material_017)
me_gear_011.materials.append(mat_material_018)
me_gear_011.use_remesh_preserve_volume = False
me_gear_011.use_remesh_preserve_attributes = False
me_gear_011.use_mirror_vertex_groups = False
me_gear_011.update()
me_gear_011.normals_split_custom_set([tuple(v) for v in zip(*[iter([-0.299, -0.1457, 0.9431, -0.299, -0.1457, 0.9431, -0.299, -0.1457, 0.9431, -0.299, -0.1457, 0.9431, -0.1285, -0.04233, 0.9908, -0.1285, -0.04233, 0.9908, -0.1285, -0.04233, 0.9908, -0.1285, -0.04233, 0.9908, -0.1817, -0.07287, 0.9806, -0.1817, -0.07287, 0.9806, -0.1817, -0.07287, 0.9806, -0.1817, -0.07287, 0.9806, -0.2568, -0.14, 0.9563, -0.2568, -0.14, 0.9563, -0.2568, -0.14, 0.9563, -0.2568, -0.14, 0.9563, -0.3254, -0.06922, 0.943, -0.3254, -0.06922, 0.943, -0.3254, -0.06922, 0.943, -0.3254, -0.06922, 0.943, -0.3213, -0.08627, 0.943, -0.3213, -0.08627, 0.943, -0.3213, -0.08627, 0.943, -0.3213, -0.08627, 0.943, -0.3166, -0.1022, 0.943, -0.3166, -0.1022, 0.943, -0.3166, -0.1022, 0.943, -0.3166, -0.1022, 0.943, -0.3115, -0.1167, 0.9431, -0.3115, -0.1167, 0.9431, -0.3115, -0.1167, 0.9431, -0.3115, -0.1167, 0.9431, -0.3069, -0.1283, 0.9431, -0.3069, -0.1283, 0.9431, -0.3069, -0.1283, 0.9431, -0.3069, -0.1283, 0.9431, -0.3026, -0.138, 0.9431, -0.3026, -0.138, 0.9431, -0.3026, -0.138, 0.9431, -0.3026, -0.138, 0.9431, -0.3024, -0.1386, 0.9431, -0.3024, -0.1386, 0.9431, -0.3024, -0.1386, 0.9431, -0.3024, -0.1386, 0.9431, -0.2961, -0.1514, 0.9431, -0.2961, -0.1514, 0.9431, -0.2961, -0.1514, 0.9431, -0.2961, -0.1514, 0.9431, -0.2944, -0.1547, 0.9431, -0.2944, -0.1547, 0.9431, -0.2944, -0.1547, 0.9431, -0.2944, -0.1547, 0.9431, -0.2935, -0.1564, 0.9431, -0.2935, -0.1564, 0.9431, -0.2935, -0.1564, 0.9431, -0.2935, -0.1564, 0.9431, -0.2933, -0.1568, 0.9431, -0.2933, -0.1568, 0.9431, -0.2933, -0.1568, 0.9431, -0.2933, -0.1568, 0.9431, -0.2938, -0.1559, 0.9431, -0.2938, -0.1559, 0.9431, -0.2938, -0.1559, 0.9431, -0.2938, -0.1559, 0.9431, -0.2949, -0.1538, 0.9431, -0.2949, -0.1538, 0.9431, -0.2949, -0.1538, 0.9431, -0.2949, -0.1538, 0.9431, -0.2964, -0.1509, 0.9431, -0.2964, -0.1509, 0.9431, -0.2964, -0.1509, 0.9431, -0.2964, -0.1509, 0.9431, -0.2982, -0.1472, 0.9431, -0.2982, -0.1472, 0.9431, -0.2982, -0.1472, 0.9431, -0.2982, -0.1472, 0.9431, -0.3003, -0.143, 0.9431, -0.3003, -0.143, 0.9431, -0.3003, -0.143, 0.9431, -0.3003, -0.143, 0.9431, -0.32, -0.09056, 0.9431, -0.32, -0.09056, 0.9431, -0.32, -0.09056, 0.9431, -0.32, -0.09056, 0.9431, -0.3046, -0.1335, 0.9431, -0.3046, -0.1335, 0.9431, -0.3046, -0.1335, 0.9431, -0.3046, -0.1335, 0.9431, -0.3067, -0.1286, 0.9431, -0.3067, -0.1286, 0.9431, -0.3067, -0.1286, 0.9431, -0.3067, -0.1286, 0.9431, -0.3088, -0.1235, 0.9431, -0.3088, -0.1235, 0.9431, -0.3088, -0.1235, 0.9431, -0.3088, -0.1235, 0.9431, -0.3106, -0.1189, 0.9431, -0.3106, -0.1189, 0.9431, -0.3106, -0.1189, 0.9431, -0.3106, -0.1189, 0.9431, -0.3123, -0.1143, 0.9431, -0.3123, -0.1143, 0.9431, -0.3123, -0.1143, 0.9431, -0.3123, -0.1143, 0.9431, -0.3141, -0.1092, 0.9431, -0.3141, -0.1092, 0.9431, -0.3141, -0.1092, 0.9431, -0.3141, -0.1092, 0.9431, -0.3157, -0.1046, 0.9431, -0.3157, -0.1046, 0.9431, -0.3157, -0.1046, 0.9431, -0.3157, -0.1046, 0.9431, -0.3171, -0.1002, 0.9431, -0.3171, -0.1002, 0.9431, -0.3171, -0.1002, 0.9431, -0.3171, -0.1002, 0.9431, -0.3187, -0.09516, 0.9431, -0.3187, -0.09516, 0.9431, -0.3187, -0.09516, 0.9431, -0.3187, -0.09516, 0.9431, -0.3231, 0.1633, 0.9322, -0.3231, 0.1633, 0.9322, -0.3231, 0.1633, 0.9322, -0.3231, 0.1633, 0.9322, -0.3214, -0.0855, 0.9431, -0.3214, -0.0855, 0.9431, -0.3214, -0.0855, 0.9431, -0.3214, -0.0855, 0.9431, -0.3228, -0.08009, 0.9431, -0.3228, -0.08009, 0.9431, -0.3228, -0.08009, 0.9431, -0.3228, -0.08009, 0.9431, -0.3241, -0.07488, 0.9431, -0.3241, -0.07488, 0.9431, -0.3241, -0.07488, 0.9431, -0.3241, -0.07488, 0.9431, -0.3253, -0.06935, 0.9431, -0.3253, -0.06935, 0.9431, -0.3253, -0.06935, 0.9431, -0.3253, -0.06935, 0.9431, -0.3266, -0.06298, 0.9431, -0.3266, -0.06298, 0.9431, -0.3266, -0.06298, 0.9431, -0.3266, -0.06298, 0.9431, -0.328, -0.0552, 0.9431, -0.328, -0.0552, 0.9431, -0.328, -0.0552, 0.9431, -0.328, -0.0552, 0.9431, -0.3295, -0.0453, 0.9431, -0.3295, -0.0453, 0.9431, -0.3295, -0.0453, 0.9431, -0.3295, -0.0453, 0.9431, -0.3313, -0.03048, 0.943, -0.3313, -0.03048, 0.943, -0.3313, -0.03048, 0.943, -0.3313, -0.03048, 0.943, -0.3304, 0.1567, 0.9307, -0.3304, 0.1567, 0.9307, -0.3304, 0.1567, 0.9307, -0.3304, 0.1567, 0.9307, -0.2741, -0.1886, 0.943, -0.2741, -0.1886, 0.943, -0.2741, -0.1886, 0.943, -0.2741, -0.1886, 0.943, -0.1177, -0.3505, 0.9291, -0.1177, -0.3505, 0.9291, -0.1177, -0.3505, 0.9291, -0.1177, -0.3505, 0.9291, -0.2514, -0.2179, 0.943, -0.2514, -0.2179, 0.943, -0.2514, -0.2179, 0.943, -0.2514, -0.2179, 0.943, -0.2646, -0.2017, 0.943, -0.2646, -0.2017, 0.943, -0.2646, -0.2017, 0.943, -0.2646, -0.2017, 0.943, -0.2742, -0.1884, 0.943, -0.2742, -0.1884, 0.943, -0.2742, -0.1884, 0.943, -0.2742, -0.1884, 0.943, -0.2825, -0.1757, 0.9431, -0.2825, -0.1757, 0.9431, -0.2825, -0.1757, 0.9431, -0.2825, -0.1757, 0.9431, -0.2884, -0.1658, 0.9431, -0.2884, -0.1658, 0.9431, -0.2884, -0.1658, 0.9431, -0.2884, -0.1658, 0.9431, -0.2907, -0.1615, 0.9431, -0.2907, -0.1615, 0.9431, -0.2907, -0.1615, 0.9431, -0.2907, -0.1615, 0.9431, -0.2893, -0.1641, 0.9431, -0.2893, -0.1641, 0.9431, -0.2893, -0.1641, 0.9431, -0.2893, -0.1641, 0.9431, -0.2839, -0.1734, 0.943, -0.2839, -0.1734, 0.943, -0.2839, -0.1734, 0.943, -0.2839, -0.1734, 0.943, -0.1848, -0.2765, 0.9431, -0.1848, -0.2765, 0.9431, -0.1848, -0.2765, 0.9431, -0.1848, -0.2765, 0.9431, -0.259, -0.2089, 0.943, -0.259, -0.2089, 0.943, -0.259, -0.2089, 0.943, -0.259, -0.2089, 0.943, -0.2432, -0.2271, 0.943, -0.2432, -0.2271, 0.943, -0.2432, -0.2271, 0.943, -0.2432, -0.2271, 0.943, -0.2273, -0.243, 0.943, -0.2273, -0.243, 0.943, -0.2273, -0.243, 0.943, -0.2273, -0.243, 0.943, -0.2128, -0.2557, 0.943, -0.2128, -0.2557, 0.943, -0.2128, -0.2557, 0.943, -0.2128, -0.2557, 0.943, -0.2007, -0.2653, 0.9431, -0.2007, -0.2653, 0.9431, -0.2007, -0.2653, 0.9431, -0.2007, -0.2653, 0.9431, -0.1914, -0.272, 0.9431, -0.1914, -0.272, 0.9431, -0.1914, -0.272, 0.9431, -0.1914, -0.272, 0.9431, -0.1858, -0.2759, 0.9431, -0.1858, -0.2759, 0.9431, -0.1858, -0.2759, 0.9431, -0.1858, -0.2759, 0.9431, -0.1831, -0.2776, 0.9431, -0.1831, -0.2776, 0.9431, -0.1831, -0.2776, 0.9431, -0.1831, -0.2776, 0.9431, -0.1829, -0.2778, 0.9431, -0.1829, -0.2778, 0.9431, -0.1829, -0.2778, 0.9431, -0.1829, -0.2778, 0.9431, -0.2757, -0.1863, 0.943, -0.2757, -0.1863, 0.943, -0.2757, -0.1863, 0.943, -0.2757, -0.1863, 0.943, -0.1895, -0.2733, 0.9431, -0.1895, -0.2733, 0.9431, -0.1895, -0.2733, 0.9431, -0.1895, -0.2733, 0.9431, -0.1952, -0.2693, 0.9431, -0.1952, -0.2693, 0.9431, -0.1952, -0.2693, 0.9431, -0.1952, -0.2693, 0.9431, -0.2019, -0.2643, 0.9431, -0.2019, -0.2643, 0.9431, -0.2019, -0.2643, 0.9431, -0.2019, -0.2643, 0.9431, -0.2101, -0.2578, 0.9431, -0.2101, -0.2578, 0.9431, -0.2101, -0.2578, 0.9431, -0.2101, -0.2578, 0.9431, -0.2204, -0.2491, 0.9431, -0.2204, -0.2491, 0.9431, -0.2204, -0.2491, 0.9431, -0.2204, -0.2491, 0.9431, -0.2306, -0.2397, 0.943, -0.2306, -0.2397, 0.943, -0.2306, -0.2397, 0.943, -0.2306, -0.2397, 0.943, -0.2412, -0.2291, 0.943, -0.2412, -0.2291, 0.943, -0.2412, -0.2291, 0.943, -0.2412, -0.2291, 0.943, -0.2523, -0.2168, 0.943, -0.2523, -0.2168, 0.943, -0.2523, -0.2168, 0.943, -0.2523, -0.2168, 0.943, -0.2638, -0.2027, 0.943, -0.2638, -0.2027, 0.943, -0.2638, -0.2027, 0.943, -0.2638, -0.2027, 0.943, -0.3322, -0.01715, 0.943, -0.3322, -0.01715, 0.943, -0.3322, -0.01715, 0.943, -0.3322, -0.01715, 0.943, -0.2873, -0.1679, 0.943, -0.2873, -0.1679, 0.943, -0.2873, -0.1679, 0.943, -0.2873, -0.1679, 0.943, -0.2967, -0.1505, 0.943, -0.2967, -0.1505, 0.943, -0.2967, -0.1505, 0.943, -0.2967, -0.1505, 0.943, -0.3051, -0.1326, 0.943, -0.3051, -0.1326, 0.943, -0.3051, -0.1326, 0.943, -0.3051, -0.1326, 0.943, -0.3123, -0.1146, 0.943, -0.3123, -0.1146, 0.943, -0.3123, -0.1146, 0.943, -0.3123, -0.1146, 0.943, -0.3182, -0.09702, 0.943, -0.3182, -0.09702, 0.943, -0.3182, -0.09702, 0.943, -0.3182, -0.09702, 0.943, -0.3229, -0.08001, 0.943, -0.3229, -0.08001, 0.943, -0.3229, -0.08001, 0.943, -0.3229, -0.08001, 0.943, -0.3265, -0.06363, 0.943, -0.3265, -0.06363, 0.943, -0.3265, -0.06363, 0.943, -0.3265, -0.06363, 0.943, -0.3292, -0.0477, 0.943, -0.3292, -0.0477, 0.943, -0.3292, -0.0477, 0.943, -0.3292, -0.0477, 0.943, -0.3311, -0.03214, 0.943, -0.3311, -0.03214, 0.943, -0.3311, -0.03214, 0.943, -0.3311, -0.03214, 0.943, -0.2844, 0.173, 0.943, -0.2844, 0.173, 0.943, -0.2844, 0.173, 0.943, -0.2844, 0.173, 0.943, -0.3327, -0.0006966, 0.943, -0.3327, -0.0006966, 0.943, -0.3327, -0.0006966, 0.943, -0.3327, -0.0006966, 0.943, -0.3323, 0.01471, 0.943, -0.3323, 0.01471, 0.943, -0.3323, 0.01471, 0.943, -0.3323, 0.01471, 0.943, -0.3313, 0.0305, 0.943, -0.3313, 0.0305, 0.943, -0.3313, 0.0305, 0.943, -0.3313, 0.0305, 0.943, -0.3294, 0.04675, 0.943, -0.3294, 0.04675, 0.943, -0.3294, 0.04675, 0.943, -0.3294, 0.04675, 0.943, -0.3265, 0.0638, 0.943, -0.3265, 0.0638, 0.943, -0.3265, 0.0638, 0.943, -0.3265, 0.0638, 0.943, -0.3225, 0.08198, 0.943, -0.3225, 0.08198, 0.943, -0.3225, 0.08198, 0.943, -0.3225, 0.08198, 0.943, -0.3166, 0.1025, 0.943, -0.3166, 0.1025, 0.943, -0.3166, 0.1025, 0.943, -0.3166, 0.1025, 0.943, -0.3086, 0.1245, 0.943, -0.3086, 0.1245, 0.943, -0.3086, 0.1245, 0.943, -0.3086, 0.1245, 0.943, -0.2982, 0.1477, 0.943, -0.2982, 0.1477, 0.943, -0.2982, 0.1477, 0.943, -0.2982, 0.1477, 0.943, 0.1225, 0.33, 0.936, 0.1225, 0.33, 0.936, 0.1225, 0.33, 0.936, 0.1225, 0.33, 0.936, -0.2642, 0.2026, 0.9429, -0.2642, 0.2026, 0.9429, -0.2642, 0.2026, 0.9429, -0.2642, 0.2026, 0.9429, -0.241, 0.2299, 0.9429, -0.241, 0.2299, 0.9429, -0.241, 0.2299, 0.9429, -0.241, 0.2299, 0.9429, -0.2115, 0.2574, 0.9429, -0.2115, 0.2574, 0.9429, -0.2115, 0.2574, 0.9429, -0.2115, 0.2574, 0.9429, -0.1774, 0.282, 0.9429, -0.1774, 0.282, 0.9429, -0.1774, 0.282, 0.9429, -0.1774, 0.282, 0.9429, -0.1412, 0.3017, 0.9429, -0.1412, 0.3017, 0.9429, -0.1412, 0.3017, 0.9429, -0.1412, 0.3017, 0.9429, -0.1051, 0.316, 0.9429, -0.1051, 0.316, 0.9429, -0.1051, 0.316, 0.9429, -0.1051, 0.316, 0.9429, -0.07128, 0.3252, 0.943, -0.07128, 0.3252, 0.943, -0.07128, 0.3252, 0.943, -0.07128, 0.3252, 0.943, -0.04304, 0.33, 0.943, -0.04304, 0.33, 0.943, -0.04304, 0.33, 0.943, -0.04304, 0.33, 0.943, -0.01919, 0.3322, 0.943, -0.01919, 0.3322, 0.943, -0.01919, 0.3322, 0.943, -0.01919, 0.3322, 0.943, 0.2911, -0.1609, 0.9431, 0.2911, -0.1609, 0.9431, 0.2911, -0.1609, 0.9431, 0.2911, -0.1609, 0.9431, 0.08552, -0.2887, 0.9536, 0.08552, -0.2887, 0.9536, 0.08552, -0.2887, 0.9536, 0.08552, -0.2887, 0.9536, 0.1723, -0.2846, 0.943, 0.1723, -0.2846, 0.943, 0.1723, -0.2846, 0.943, 0.1723, -0.2846, 0.943, 0.1899, -0.2733, 0.943, 0.1899, -0.2733, 0.943, 0.1899, -0.2733, 0.943, 0.1899, -0.2733, 0.943, 0.2084, -0.2595, 0.943, 0.2084, -0.2595, 0.943, 0.2084, -0.2595, 0.943, 0.2084, -0.2595, 0.943, 0.2297, -0.2408, 0.943, 0.2297, -0.2408, 0.943, 0.2297, -0.2408, 0.943, 0.2297, -0.2408, 0.943, 0.2486, -0.2213, 0.943, 0.2486, -0.2213, 0.943, 0.2486, -0.2213, 0.943, 0.2486, -0.2213, 0.943, 0.2692, -0.1958, 0.943, 0.2692, -0.1958, 0.943, 0.2692, -0.1958, 0.943, 0.2692, -0.1958, 0.943, 0.2824, -0.1759, 0.943, 0.2824, -0.1759, 0.943, 0.2824, -0.1759, 0.943, 0.2824, -0.1759, 0.943, 0.2901, -0.1627, 0.9431, 0.2901, -0.1627, 0.9431, 0.2901, -0.1627, 0.9431, 0.2901, -0.1627, 0.9431, 0.1527, -0.2955, 0.9431, 0.1527, -0.2955, 0.9431, 0.1527, -0.2955, 0.9431, 0.1527, -0.2955, 0.9431, 0.2826, -0.1757, 0.943, 0.2826, -0.1757, 0.943, 0.2826, -0.1757, 0.943, 0.2826, -0.1757, 0.943, 0.2655, -0.2009, 0.9429, 0.2655, -0.2009, 0.9429, 0.2655, -0.2009, 0.9429, 0.2655, -0.2009, 0.9429, 0.2417, -0.2291, 0.9429, 0.2417, -0.2291, 0.9429, 0.2417, -0.2291, 0.9429, 0.2417, -0.2291, 0.9429, 0.2161, -0.2533, 0.9429, 0.2161, -0.2533, 0.9429, 0.2161, -0.2533, 0.9429, 0.2161, -0.2533, 0.9429, 0.192, -0.2718, 0.943, 0.192, -0.2718, 0.943, 0.192, -0.2718, 0.943, 0.192, -0.2718, 0.943, 0.1741, -0.2835, 0.943, 0.1741, -0.2835, 0.943, 0.1741, -0.2835, 0.943, 0.1741, -0.2835, 0.943, 0.163, -0.2899, 0.9431, 0.163, -0.2899, 0.9431, 0.163, -0.2899, 0.9431, 0.163, -0.2899, 0.9431, 0.1559, -0.2938, 0.9431, 0.1559, -0.2938, 0.9431, 0.1559, -0.2938, 0.9431, 0.1559, -0.2938, 0.9431, 0.1526, -0.2955, 0.9431, 0.1526, -0.2955, 0.9431, 0.1526, -0.2955, 0.9431, 0.1526, -0.2955, 0.9431, 0.2379, -0.2326, 0.943, 0.2379, -0.2326, 0.943, 0.2379, -0.2326, 0.943, 0.2379, -0.2326, 0.943, 0.1559, -0.2938, 0.9431, 0.1559, -0.2938, 0.9431, 0.1559, -0.2938, 0.9431, 0.1559, -0.2938, 0.9431, 0.1601, -0.2915, 0.9431, 0.1601, -0.2915, 0.9431, 0.1601, -0.2915, 0.9431, 0.1601, -0.2915, 0.9431, 0.1666, -0.2879, 0.9431, 0.1666, -0.2879, 0.9431, 0.1666, -0.2879, 0.9431, 0.1666, -0.2879, 0.9431, 0.174, -0.2835, 0.9431, 0.174, -0.2835, 0.9431, 0.174, -0.2835, 0.9431, 0.174, -0.2835, 0.9431, 0.1826, -0.278, 0.9431, 0.1826, -0.278, 0.9431, 0.1826, -0.278, 0.9431, 0.1826, -0.278, 0.9431, 0.1924, -0.2713, 0.9431, 0.1924, -0.2713, 0.9431, 0.1924, -0.2713, 0.9431, 0.1924, -0.2713, 0.9431, 0.2026, -0.2638, 0.9431, 0.2026, -0.2638, 0.9431, 0.2026, -0.2638, 0.9431, 0.2026, -0.2638, 0.9431, 0.2142, -0.2545, 0.943, 0.2142, -0.2545, 0.943, 0.2142, -0.2545, 0.943, 0.2142, -0.2545, 0.943, 0.2249, -0.2451, 0.943, 0.2249, -0.2451, 0.943, 0.2249, -0.2451, 0.943, 0.2249, -0.2451, 0.943, 0.3251, -0.07057, 0.943, 0.3251, -0.07057, 0.943, 0.3251, -0.07057, 0.943, 0.3251, -0.07057, 0.943, 0.2495, -0.2201, 0.943, 0.2495, -0.2201, 0.943, 0.2495, -0.2201, 0.943, 0.2495, -0.2201, 0.943, 0.2624, -0.2045, 0.943, 0.2624, -0.2045, 0.943, 0.2624, -0.2045, 0.943, 0.2624, -0.2045, 0.943, 0.2725, -0.1909, 0.943, 0.2725, -0.1909, 0.943, 0.2725, -0.1909, 0.943, 0.2725, -0.1909, 0.943, 0.2833, -0.1744, 0.943, 0.2833, -0.1744, 0.943, 0.2833, -0.1744, 0.943, 0.2833, -0.1744, 0.943, 0.293, -0.1576, 0.943, 0.293, -0.1576, 0.943, 0.293, -0.1576, 0.943, 0.293, -0.1576, 0.943, 0.3009, -0.142, 0.943, 0.3009, -0.142, 0.943, 0.3009, -0.142, 0.943, 0.3009, -0.142, 0.943, 0.3091, -0.1231, 0.943, 0.3091, -0.1231, 0.943, 0.3091, -0.1231, 0.943, 0.3091, -0.1231, 0.943, 0.3151, -0.1069, 0.943, 0.3151, -0.1069, 0.943, 0.3151, -0.1069, 0.943, 0.3151, -0.1069, 0.943, 0.3203, -0.08984, 0.943, 0.3203, -0.08984, 0.943, 0.3203, -0.08984, 0.943, 0.3203, -0.08984, 0.943, 0.2935, 0.1571, 0.943, 0.2935, 0.1571, 0.943, 0.2935, 0.1571, 0.943, 0.2935, 0.1571, 0.943, 0.3286, -0.05178, 0.943, 0.3286, -0.05178, 0.943, 0.3286, -0.05178, 0.943, 0.3286, -0.05178, 0.943, 0.331, -0.0337, 0.943, 0.331, -0.0337, 0.943, 0.331, -0.0337, 0.943, 0.331, -0.0337, 0.943, 0.3325, -0.01257, 0.943, 0.3325, -0.01257, 0.943, 0.3325, -0.01257, 0.943, 0.3325, -0.01257, 0.943, 0.3326, 0.008321, 0.943, 0.3326, 0.008321, 0.943, 0.3326, 0.008321, 0.943, 0.3326, 0.008321, 0.943, 0.3314, 0.02959, 0.943, 0.3314, 0.02959, 0.943, 0.3314, 0.02959, 0.943, 0.3314, 0.02959, 0.943, 0.3286, 0.05257, 0.943, 0.3286, 0.05257, 0.943, 0.3286, 0.05257, 0.943, 0.3286, 0.05257, 0.943, 0.3237, 0.07723, 0.943, 0.3237, 0.07723, 0.943, 0.3237, 0.07723, 0.943, 0.3237, 0.07723, 0.943, 0.3164, 0.1033, 0.943, 0.3164, 0.1033, 0.943, 0.3164, 0.1033, 0.943, 0.3164, 0.1033, 0.943, 0.3063, 0.1302, 0.943, 0.3063, 0.1302, 0.943, 0.3063, 0.1302, 0.943, 0.3063, 0.1302, 0.943, 0.1383, 0.3026, 0.943, 0.1383, 0.3026, 0.943, 0.1383, 0.3026, 0.943, 0.1383, 0.3026, 0.943, 0.2764, 0.1855, 0.943, 0.2764, 0.1855, 0.943, 0.2764, 0.1855, 0.943, 0.2764, 0.1855, 0.943, 0.2584, 0.2098, 0.943, 0.2584, 0.2098, 0.943, 0.2584, 0.2098, 0.943, 0.2584, 0.2098, 0.943, 0.2409, 0.2297, 0.943, 0.2409, 0.2297, 0.943, 0.2409, 0.2297, 0.943, 0.2409, 0.2297, 0.943, 0.2237, 0.2463, 0.943, 0.2237, 0.2463, 0.943, 0.2237, 0.2463, 0.943, 0.2237, 0.2463, 0.943, 0.2074, 0.2601, 0.943, 0.2074, 0.2601, 0.943, 0.2074, 0.2601, 0.943, 0.2074, 0.2601, 0.943, 0.1927, 0.2712, 0.943, 0.1927, 0.2712, 0.943, 0.1927, 0.2712, 0.943, 0.1927, 0.2712, 0.943, 0.1794, 0.2801, 0.943, 0.1794, 0.2801, 0.943, 0.1794, 0.2801, 0.943, 0.1794, 0.2801, 0.943, 0.1672, 0.2876, 0.9431, 0.1672, 0.2876, 0.9431, 0.1672, 0.2876, 0.9431, 0.1672, 0.2876, 0.9431, 0.1543, 0.2947, 0.943, 0.1543, 0.2947, 0.943, 0.1543, 0.2947, 0.943, 0.1543, 0.2947, 0.943, 0.01244, 0.3324, 0.9431, 0.01244, 0.3324, 0.9431, 0.01244, 0.3324, 0.9431, 0.01244, 0.3324, 0.9431, 0.1144, 0.3125, 0.943, 0.1144, 0.3125, 0.943, 0.1144, 0.3125, 0.943, 0.1144, 0.3125, 0.943, 0.08724, 0.3212, 0.943, 0.08724, 0.3212, 0.943, 0.08724, 0.3212, 0.943, 0.08724, 0.3212, 0.943, 0.05973, 0.3274, 0.943, 0.05973, 0.3274, 0.943, 0.05973, 0.3274, 0.943, 0.05973, 0.3274, 0.943, 0.03768, 0.3305, 0.943, 0.03768, 0.3305, 0.943, 0.03768, 0.3305, 0.943, 0.03768, 0.3305, 0.943, 0.02436, 0.3317, 0.9431, 0.02436, 0.3317, 0.9431, 0.02436, 0.3317, 0.9431, 0.02436, 0.3317, 0.9431, 0.01851, 0.3321, 0.9431, 0.01851, 0.3321, 0.9431, 0.01851, 0.3321, 0.9431, 0.01851, 0.3321, 0.9431, 0.01664, 0.3322, 0.9431, 0.01664, 0.3322, 0.9431, 0.01664, 0.3322, 0.9431, 0.01664, 0.3322, 0.9431, 0.01572, 0.3322, 0.9431, 0.01572, 0.3322, 0.9431, 0.01572, 0.3322, 0.9431, 0.01572, 0.3322, 0.9431, 0.01451, 0.3323, 0.9431, 0.01451, 0.3323, 0.9431, 0.01451, 0.3323, 0.9431, 0.01451, 0.3323, 0.9431, -0.01646, 0.3322, 0.9431, -0.01646, 0.3322, 0.9431, -0.01646, 0.3322, 0.9431, -0.01646, 0.3322, 0.9431, 0.009448, 0.3324, 0.9431, 0.009448, 0.3324, 0.9431, 0.009448, 0.3324, 0.9431, 0.009448, 0.3324, 0.9431, 0.005871, 0.3325, 0.9431, 0.005871, 0.3325, 0.9431, 0.005871, 0.3325, 0.9431, 0.005871, 0.3325, 0.9431, 0.001868, 0.3326, 0.9431, 0.001868, 0.3326, 0.9431, 0.001868, 0.3326, 0.9431, 0.001868, 0.3326, 0.9431, -0.002209, 0.3326, 0.9431, -0.002209, 0.3326, 0.9431, -0.002209, 0.3326, 0.9431, -0.002209, 0.3326, 0.9431, -0.00609, 0.3325, 0.9431, -0.00609, 0.3325, 0.9431, -0.00609, 0.3325, 0.9431, -0.00609, 0.3325, 0.9431, -0.009489, 0.3325, 0.9431, -0.009489, 0.3325, 0.9431, -0.009489, 0.3325, 0.9431, -0.009489, 0.3325, 0.9431, -0.0124, 0.3324, 0.9431, -0.0124, 0.3324, 0.9431, -0.0124, 0.3324, 0.9431, -0.0124, 0.3324, 0.9431, -0.01448, 0.3323, 0.9431, -0.01448, 0.3323, 0.9431, -0.01448, 0.3323, 0.9431, -0.01448, 0.3323, 0.9431, -0.01574, 0.3322, 0.9431, -0.01574, 0.3322, 0.9431, -0.01574, 0.3322, 0.9431, -0.01574, 0.3322, 0.9431, -0.3199, 0.325, 0.89, -0.3199, 0.325, 0.89, -0.3199, 0.325, 0.89, -0.3199, 0.325, 0.89, -0.01648, 0.3322, 0.9431, -0.01648, 0.3322, 0.9431, -0.01648, 0.3322, 0.9431, -0.01648, 0.3322, 0.9431, -0.0159, 0.3322, 0.9431, -0.0159, 0.3322, 0.9431, -0.0159, 0.3322, 0.9431, -0.0159, 0.3322, 0.9431, -0.01461, 0.3323, 0.9431, -0.01461, 0.3323, 0.9431, -0.01461, 0.3323, 0.9431, -0.01461, 0.3323, 0.9431, -0.01286, 0.3323, 0.9431, -0.01286, 0.3323, 0.9431, -0.01286, 0.3323, 0.9431, -0.01286, 0.3323, 0.9431, -0.01039, 0.3324, 0.9431, -0.01039, 0.3324, 0.9431, -0.01039, 0.3324, 0.9431, -0.01039, 0.3324, 0.9431, -0.007452, 0.3325, 0.9431, -0.007452, 0.3325, 0.9431, -0.007452, 0.3325, 0.9431, -0.007452, 0.3325, 0.9431, -0.003893, 0.3326, 0.9431, -0.003893, 0.3326, 0.9431, -0.003893, 0.3326, 0.9431, -0.003893, 0.3326, 0.9431, 0.0006751, 0.3326, 0.9431, 0.0006751, 0.3326, 0.9431, 0.0006751, 0.3326, 0.9431, 0.0006751, 0.3326, 0.9431, 0.005372, 0.3325, 0.9431, 0.005372, 0.3325, 0.9431, 0.005372, 0.3325, 0.9431, 0.005372, 0.3325, 0.9431, -0.228, 0.1532, 0.9615, -0.228, 0.1532, 0.9615, -0.228, 0.1532, 0.9615, -0.228, 0.1532, 0.9615, 0.0, -0.04286, 0.9991, 0.0, -0.04286, 0.9991, 0.0, -0.04286, 0.9991, 0.0, -0.04286, 0.9991, 0.0, 0.0, 1.0, 0.0, 0.0, 1.0, 0.0, 0.0, 1.0, 0.0, 0.0, 1.0, 0.0, 0.0, 1.0, 0.0, 0.0, 1.0, 0.0, 0.0, 1.0, 0.0, 0.0, 1.0, -0.1467, 0.2746, 0.9503, -0.1467, 0.2746, 0.9503, -0.1467, 0.2746, 0.9503, -0.1467, 0.2746, 0.9503, 0.3391, 0.1272, 0.9321, 0.3391, 0.1272, 0.9321, 0.3391, 0.1272, 0.9321, 0.3391, 0.1272, 0.9321, -0.06215, -0.1337, 0.9891, -0.06215, -0.1337, 0.9891, -0.06215, -0.1337, 0.9891, -0.06215, -0.1337, 0.9891, -1.078e-10, 0.0, 1.0, -1.078e-10, 0.0, 1.0, -1.078e-10, 0.0, 1.0, -1.078e-10, 0.0, 1.0, -1.078e-10, 0.0, 1.0, -1.078e-10, 0.0, 1.0, -1.078e-10, 0.0, 1.0, -1.078e-10, 0.0, 1.0, -1.078e-10, 0.0, 1.0, -1.078e-10, 0.0, 1.0, -1.078e-10, 0.0, 1.0, -1.078e-10, 0.0, 1.0, -1.078e-10, 0.0, 1.0, -1.078e-10, 0.0, 1.0, -1.078e-10, 0.0, 1.0, -1.078e-10, 0.0, 1.0, -1.078e-10, 0.0, 1.0, -1.078e-10, 0.0, 1.0, -1.078e-10, 0.0, 1.0, -1.078e-10, 0.0, 1.0, -1.078e-10, 0.0, 1.0, -1.078e-10, 0.0, 1.0, -1.078e-10, 0.0, 1.0, -1.078e-10, 0.0, 1.0, -1.078e-10, 0.0, 1.0, -1.078e-10, 0.0, 1.0, -1.078e-10, 0.0, 1.0, -1.078e-10, 0.0, 1.0, -0.06099, -0.03653, 0.9975, -0.06099, -0.03653, 0.9975, -0.06099, -0.03653, 0.9975, -0.06099, -0.03653, 0.9975, -0.04349, -0.01117, 0.999, -0.04349, -0.01117, 0.999, -0.04349, -0.01117, 0.999, -0.04349, -0.01117, 0.999, 0.03391, -0.1322, 0.9906, 0.03391, -0.1322, 0.9906, 0.03391, -0.1322, 0.9906, 0.03391, -0.1322, 0.9906])] * 3)])

# ---- objects
ob_reactor_coolant_pump_containment_shell_002 = bpy.data.objects.new('reactor_coolant_pump_containment_shell.002', me_gear_011)

# ---- transforms, parenting, visibility, modifiers, constraints
ob_reactor_coolant_pump_containment_shell_002.location = (0.0, 0.0, 0.0)
ob_reactor_coolant_pump_containment_shell_002.lineart.crease_threshold = 0.0
_vg = ob_reactor_coolant_pump_containment_shell_002.vertex_groups.new(name='Tips')
_vg = ob_reactor_coolant_pump_containment_shell_002.vertex_groups.new(name='Valleys')

# ---- collection membership
col_collection_11.objects.link(ob_reactor_coolant_pump_containment_shell_002)

# ---- scene / render settings (as saved in the file)
scene.frame_start = 1; scene.frame_end = 250; scene.frame_set(171)
scene.render.engine = 'CYCLES'
scene.render.resolution_percentage = 50
scene.render.dither_intensity = 0.0
scene.render.use_bake_selected_to_active = True
scene.cycles.use_denoising = False
scene.cycles.samples = 10
scene.cycles.sampling_pattern = 'TABULATED_SOBOL'
scene.cycles.light_sampling_threshold = 0.0
scene.cycles.use_adaptive_sampling = False
scene.cycles.use_light_tree = False
scene.cycles.blur_glossy = 0.0
scene.cycles.pixel_filter_type = 'GAUSSIAN'
scene.cycles.sample_clamp_indirect = 0.0
scene.cycles.bake_type = 'AO'
scene.view_settings.view_transform = 'Standard'
bpy.context.view_layer.update()

# ---- added for rendering (the .blend has no active camera and no usable light): camera, sun
cam_auto = bpy.data.cameras.new('AutoCamera')
cam_auto.lens = 50.0
cam_auto.sensor_width = 36.0
cam_auto.clip_end = 2139.22
ob_auto_camera = bpy.data.objects.new('AutoCamera', cam_auto)
scene.collection.objects.link(ob_auto_camera)
ob_auto_camera.location = (124.994, -108.891, 97.3193)
ob_auto_camera.rotation_euler = (1.09748, -7.21219e-08, 0.694738)
scene.camera = ob_auto_camera
light_auto_sun = bpy.data.lights.new('AutoSun', 'SUN')
light_auto_sun.energy = 3.0
light_auto_sun.angle = 0.0523599
ob_auto_sun = bpy.data.objects.new('AutoSun', light_auto_sun)
scene.collection.objects.link(ob_auto_sun)
ob_auto_sun.rotation_euler = (0.872665, 0.174533, 0.523599)
bpy.context.view_layer.update()

